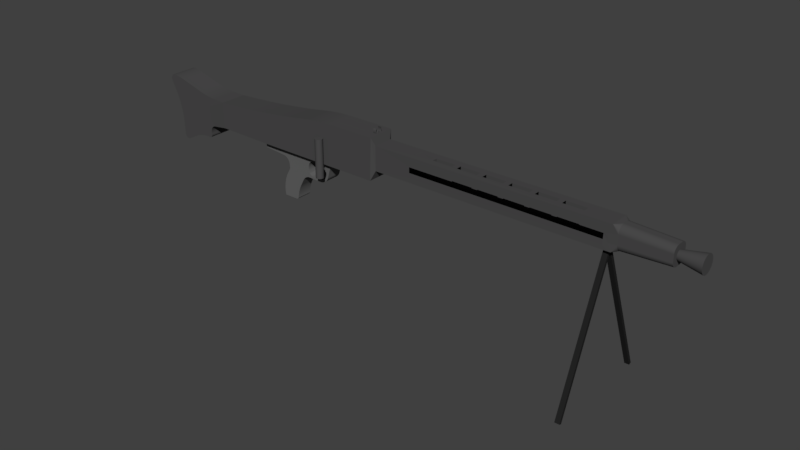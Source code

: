 # Source: Mg42.blend  (saved by Blender 2.79.0; exported with 4.5.12 LTS)
import bpy
from mathutils import Matrix  # noqa: F401  (used for matrix-valued properties, if any)

bpy.ops.wm.read_factory_settings(use_empty=True)
scene = bpy.context.scene
scene.name = 'Scene'

# ---- collections
col_collection_1 = bpy.data.collections.new('Collection 1'); scene.collection.children.link(col_collection_1)

# ---- materials (node trees are filled in below, after node groups)
mat_gunbody = bpy.data.materials.new('GunBody')
mat_gunbody.alpha_threshold = 0.0
mat_gunbody.use_transparent_shadow = False
mat_gunbody.diffuse_color = (0.071, 0.07, 0.071, 1.0)
mat_gunbody.roughness = 0.5
mat_black = bpy.data.materials.new('Black')
mat_black.alpha_threshold = 0.0
mat_black.use_transparent_shadow = False
mat_black.diffuse_color = (0.01811, 0.01811, 0.01811, 1.0)
mat_black.roughness = 0.5
mat_gungrip = bpy.data.materials.new('GunGrip')
mat_gungrip.alpha_threshold = 0.0
mat_gungrip.use_transparent_shadow = False
mat_gungrip.diffuse_color = (0.126, 0.126, 0.126, 1.0)
mat_gungrip.roughness = 0.5

# ---- material node trees

# ---- world
world_world = bpy.data.worlds.new('World'); scene.world = world_world
world_world.color = (0.05088, 0.05088, 0.05088)
world_world.use_sun_shadow = False
world_world.sun_shadow_jitter_overblur = 0.0
world_world.cycles.sampling_method = 'MANUAL'

# ---- meshes
me_cube_005 = bpy.data.meshes.new('Cube.005')
me_cube_005.from_pydata([(-1.0, -1.0, -1.0), (-1.0, -1.072, 0.5315), (-1.0, 1.0, -1.0), (-1.0, 1.072, 0.5315), (1.0, -1.0, -1.0), (1.0, -1.072, 0.5315), (1.0, 1.0, -1.0), (1.0, 1.072, 0.5315), (-1.0, 0.3249, 0.1634), (-1.0, 0.3246, -0.6421), (-1.0, 0.4656, 0.1225), (-1.0, 0.5904, 0.07799), (-1.0, 0.698, 0.03041), (-1.0, 0.7876, -0.01982), (-1.0, 0.8581, -0.07221), (-1.0, 0.909, -0.1263), (-1.0, 0.9397, -0.1814), (-1.0, 0.95, -0.2372), (-1.0, 0.9397, -0.2931), (-1.0, 0.9089, -0.3485), (-1.0, 0.858, -0.4029), (-1.0, 0.7874, -0.4558), (-1.0, 0.6978, -0.5066), (-1.0, 0.5901, -0.5549), (-1.0, 0.4653, -0.6002), (-1.0, 2.358, -0.6421), (-1.0, 2.434, 0.1634), (-1.0, 2.503, -0.6002), (-1.0, 2.632, -0.5549), (-1.0, 2.744, -0.5066), (-1.0, 2.839, -0.4558), (-1.0, 2.914, -0.4029), (-1.0, 2.97, -0.3485), (-1.0, 3.006, -0.2931), (-1.0, 3.022, -0.2372), (-1.0, 3.017, -0.1814), (-1.0, 2.991, -0.1263), (-1.0, 2.945, -0.07221), (-1.0, 2.88, -0.01982), (-1.0, 2.795, 0.03041), (-1.0, 2.692, 0.07799), (-1.0, 2.571, 0.1225), (1.0, 2.358, -0.6421), (1.0, 2.434, 0.1634), (1.0, 2.503, -0.6002), (1.0, 2.632, -0.5549), (1.0, 2.744, -0.5066), (1.0, 2.839, -0.4558), (1.0, 2.914, -0.4029), (1.0, 2.97, -0.3485), (1.0, 3.006, -0.2931), (1.0, 3.022, -0.2372), (1.0, 3.017, -0.1814), (1.0, 2.991, -0.1263), (1.0, 2.945, -0.07221), (1.0, 2.88, -0.01982), (1.0, 2.795, 0.03041), (1.0, 2.692, 0.07799), (1.0, 2.571, 0.1225), (1.0, 0.3246, -0.6421), (1.0, 0.3249, 0.1634), (1.0, 0.4653, -0.6002), (1.0, 0.5901, -0.5549), (1.0, 0.6978, -0.5066), (1.0, 0.7874, -0.4558), (1.0, 0.858, -0.4029), (1.0, 0.9089, -0.3485), (1.0, 0.9397, -0.2931), (1.0, 0.95, -0.2372), (1.0, 0.9397, -0.1814), (1.0, 0.909, -0.1263), (1.0, 0.8581, -0.07221), (1.0, 0.7876, -0.01982), (1.0, 0.698, 0.03041), (1.0, 0.5904, 0.07799), (1.0, 0.4656, 0.1225)], [], [(4, 59, 9, 0), (6, 42, 59, 4), (0, 9, 25, 2), (2, 6, 4, 0), (7, 3, 1, 5), (2, 25, 42, 6), (43, 7, 5, 60), (26, 3, 7, 43), (8, 1, 3, 26), (60, 8, 10, 75), (75, 10, 11, 74), (74, 11, 12, 73), (73, 12, 13, 72), (72, 13, 14, 71), (71, 14, 15, 70), (70, 15, 16, 69), (69, 16, 17, 68), (68, 17, 18, 67), (67, 18, 19, 66), (66, 19, 20, 65), (65, 20, 21, 64), (64, 21, 22, 63), (63, 22, 23, 62), (62, 23, 24, 61), (61, 24, 9, 59), (43, 60, 75, 58), (58, 75, 74, 57), (57, 74, 73, 56), (56, 73, 72, 55), (55, 72, 71, 54), (54, 71, 70, 53), (53, 70, 69, 52), (52, 69, 68, 51), (51, 68, 67, 50), (50, 67, 66, 49), (49, 66, 65, 48), (48, 65, 64, 47), (47, 64, 63, 46), (46, 63, 62, 45), (45, 62, 61, 44), (44, 61, 59, 42), (26, 43, 58, 41), (41, 58, 57, 40), (40, 57, 56, 39), (39, 56, 55, 38), (38, 55, 54, 37), (37, 54, 53, 36), (36, 53, 52, 35), (35, 52, 51, 34), (34, 51, 50, 33), (33, 50, 49, 32), (32, 49, 48, 31), (31, 48, 47, 30), (30, 47, 46, 29), (29, 46, 45, 28), (28, 45, 44, 27), (27, 44, 42, 25), (8, 26, 41, 10), (10, 41, 40, 11), (11, 40, 39, 12), (12, 39, 38, 13), (13, 38, 37, 14), (14, 37, 36, 15), (15, 36, 35, 16), (16, 35, 34, 17), (17, 34, 33, 18), (18, 33, 32, 19), (19, 32, 31, 20), (20, 31, 30, 21), (21, 30, 29, 22), (22, 29, 28, 23), (23, 28, 27, 24), (24, 27, 25, 9), (60, 5, 1, 8)])
me_cube_005.materials.append(mat_gunbody)
me_cube_005.use_remesh_preserve_volume = False
me_cube_005.use_remesh_preserve_attributes = False
me_cube_005.use_mirror_vertex_groups = False
me_cube_005.update()
me_cube_003 = bpy.data.meshes.new('Cube.003')
me_cube_003.from_pydata([(-1.0, -1.0, -1.0), (-1.0, -1.072, 0.5315), (-1.0, 1.0, -1.0), (-1.0, 1.072, 0.5315), (1.0, -1.0, -1.0), (1.0, -1.072, 0.5315), (1.0, 1.0, -1.0), (1.0, 1.072, 0.5315), (-1.0, 0.3249, 0.1634), (-1.0, 0.3246, -0.6421), (-1.0, 0.4656, 0.1225), (-1.0, 0.5904, 0.07799), (-1.0, 0.698, 0.03041), (-1.0, 0.7876, -0.01982), (-1.0, 0.8581, -0.07221), (-1.0, 0.909, -0.1263), (-1.0, 0.9397, -0.1814), (-1.0, 0.95, -0.2372), (-1.0, 0.9397, -0.2931), (-1.0, 0.9089, -0.3485), (-1.0, 0.858, -0.4029), (-1.0, 0.7874, -0.4558), (-1.0, 0.6978, -0.5066), (-1.0, 0.5901, -0.5549), (-1.0, 0.4653, -0.6002), (-1.0, 2.358, -0.6421), (-1.0, 2.434, 0.1634), (-1.0, 2.503, -0.6002), (-1.0, 2.632, -0.5549), (-1.0, 2.744, -0.5066), (-1.0, 2.839, -0.4558), (-1.0, 2.914, -0.4029), (-1.0, 2.97, -0.3485), (-1.0, 3.006, -0.2931), (-1.0, 3.022, -0.2372), (-1.0, 3.017, -0.1814), (-1.0, 2.991, -0.1263), (-1.0, 2.945, -0.07221), (-1.0, 2.88, -0.01982), (-1.0, 2.795, 0.03041), (-1.0, 2.692, 0.07799), (-1.0, 2.571, 0.1225), (1.0, 2.358, -0.6421), (1.0, 2.434, 0.1634), (1.0, 2.503, -0.6002), (1.0, 2.632, -0.5549), (1.0, 2.744, -0.5066), (1.0, 2.839, -0.4558), (1.0, 2.914, -0.4029), (1.0, 2.97, -0.3485), (1.0, 3.006, -0.2931), (1.0, 3.022, -0.2372), (1.0, 3.017, -0.1814), (1.0, 2.991, -0.1263), (1.0, 2.945, -0.07221), (1.0, 2.88, -0.01982), (1.0, 2.795, 0.03041), (1.0, 2.692, 0.07799), (1.0, 2.571, 0.1225), (1.0, 0.3246, -0.6421), (1.0, 0.3249, 0.1634), (1.0, 0.4653, -0.6002), (1.0, 0.5901, -0.5549), (1.0, 0.6978, -0.5066), (1.0, 0.7874, -0.4558), (1.0, 0.858, -0.4029), (1.0, 0.9089, -0.3485), (1.0, 0.9397, -0.2931), (1.0, 0.95, -0.2372), (1.0, 0.9397, -0.1814), (1.0, 0.909, -0.1263), (1.0, 0.8581, -0.07221), (1.0, 0.7876, -0.01982), (1.0, 0.698, 0.03041), (1.0, 0.5904, 0.07799), (1.0, 0.4656, 0.1225)], [], [(4, 59, 9, 0), (6, 42, 59, 4), (0, 9, 25, 2), (2, 6, 4, 0), (7, 3, 1, 5), (2, 25, 42, 6), (43, 7, 5, 60), (26, 3, 7, 43), (8, 1, 3, 26), (60, 8, 10, 75), (75, 10, 11, 74), (74, 11, 12, 73), (73, 12, 13, 72), (72, 13, 14, 71), (71, 14, 15, 70), (70, 15, 16, 69), (69, 16, 17, 68), (68, 17, 18, 67), (67, 18, 19, 66), (66, 19, 20, 65), (65, 20, 21, 64), (64, 21, 22, 63), (63, 22, 23, 62), (62, 23, 24, 61), (61, 24, 9, 59), (43, 60, 75, 58), (58, 75, 74, 57), (57, 74, 73, 56), (56, 73, 72, 55), (55, 72, 71, 54), (54, 71, 70, 53), (53, 70, 69, 52), (52, 69, 68, 51), (51, 68, 67, 50), (50, 67, 66, 49), (49, 66, 65, 48), (48, 65, 64, 47), (47, 64, 63, 46), (46, 63, 62, 45), (45, 62, 61, 44), (44, 61, 59, 42), (26, 43, 58, 41), (41, 58, 57, 40), (40, 57, 56, 39), (39, 56, 55, 38), (38, 55, 54, 37), (37, 54, 53, 36), (36, 53, 52, 35), (35, 52, 51, 34), (34, 51, 50, 33), (33, 50, 49, 32), (32, 49, 48, 31), (31, 48, 47, 30), (30, 47, 46, 29), (29, 46, 45, 28), (28, 45, 44, 27), (27, 44, 42, 25), (8, 26, 41, 10), (10, 41, 40, 11), (11, 40, 39, 12), (12, 39, 38, 13), (13, 38, 37, 14), (14, 37, 36, 15), (15, 36, 35, 16), (16, 35, 34, 17), (17, 34, 33, 18), (18, 33, 32, 19), (19, 32, 31, 20), (20, 31, 30, 21), (21, 30, 29, 22), (22, 29, 28, 23), (23, 28, 27, 24), (24, 27, 25, 9), (60, 5, 1, 8)])
me_cube_003.materials.append(mat_gunbody)
me_cube_003.use_remesh_preserve_volume = False
me_cube_003.use_remesh_preserve_attributes = False
me_cube_003.use_mirror_vertex_groups = False
me_cube_003.update()
me_cube = bpy.data.meshes.new('Cube')
me_cube.from_pydata([(-1.0, -1.0, -1.0), (-1.0, -0.07191, 1.0), (-1.0, 1.0, -1.0), (-1.0, 0.07191, 1.0), (1.0, -1.0, -1.0), (1.0, -0.07191, 1.0), (1.0, 1.0, -1.0), (1.0, 0.07191, 1.0)], [], [(0, 1, 3, 2), (2, 3, 7, 6), (6, 7, 5, 4), (4, 5, 1, 0), (2, 6, 4, 0), (7, 3, 1, 5)])
me_cube.materials.append(mat_gunbody)
me_cube.use_remesh_preserve_volume = False
me_cube.use_remesh_preserve_attributes = False
me_cube.use_mirror_vertex_groups = False
me_cube.update()
me_cylinder = bpy.data.meshes.new('Cylinder')
me_cylinder.from_pydata([(0.0, 1.0, -1.0), (0.0, 1.0, 1.0), (0.1183, 0.993, -1.0), (0.1183, 0.993, 1.0), (0.2349, 0.972, -1.0), (0.2349, 0.972, 1.0), (0.3482, 0.9374, -1.0), (0.3482, 0.9374, 1.0), (0.4566, 0.8897, -1.0), (0.4566, 0.8897, 1.0), (0.5586, 0.8294, -1.0), (0.5586, 0.8294, 1.0), (0.6528, 0.7575, -1.0), (0.6528, 0.7575, 1.0), (0.7378, 0.675, -1.0), (0.7378, 0.675, 1.0), (0.8125, 0.583, -1.0), (0.8125, 0.583, 1.0), (0.8757, 0.4828, -1.0), (0.8757, 0.4828, 1.0), (0.9267, 0.3758, -1.0), (0.9267, 0.3758, 1.0), (0.9646, 0.2636, -1.0), (0.9646, 0.2636, 1.0), (0.989, 0.1476, -1.0), (0.989, 0.1476, 1.0), (0.9996, 0.02963, -1.0), (0.9996, 0.02963, 1.0), (0.996, -0.0888, -1.0), (0.996, -0.0888, 1.0), (0.9786, -0.206, -1.0), (0.9786, -0.206, 1.0), (0.9473, -0.3203, -1.0), (0.9473, -0.3203, 1.0), (0.9028, -0.4301, -1.0), (0.9028, -0.4301, 1.0), (0.8456, -0.5338, -1.0), (0.8456, -0.5338, 1.0), (0.7765, -0.6301, -1.0), (0.7765, -0.6301, 1.0), (0.6966, -0.7175, -1.0), (0.6966, -0.7175, 1.0), (0.6068, -0.7949, -1.0), (0.6068, -0.7949, 1.0), (0.5085, -0.861, -1.0), (0.5085, -0.861, 1.0), (0.4031, -0.9151, -1.0), (0.4031, -0.9151, 1.0), (0.2921, -0.9564, -1.0), (0.2921, -0.9564, 1.0), (0.1769, -0.9842, -1.0), (0.1769, -0.9842, 1.0), (0.05924, -0.9982, -1.0), (0.05924, -0.9982, 1.0), (-0.05924, -0.9982, -1.0), (-0.05924, -0.9982, 1.0), (-0.1769, -0.9842, -1.0), (-0.1769, -0.9842, 1.0), (-0.2921, -0.9564, -1.0), (-0.2921, -0.9564, 1.0), (-0.4031, -0.9151, -1.0), (-0.4031, -0.9151, 1.0), (-0.5085, -0.861, -1.0), (-0.5085, -0.861, 1.0), (-0.6068, -0.7949, -1.0), (-0.6068, -0.7949, 1.0), (-0.6966, -0.7175, -1.0), (-0.6966, -0.7175, 1.0), (-0.7765, -0.6301, -1.0), (-0.7765, -0.6301, 1.0), (-0.8456, -0.5338, -1.0), (-0.8456, -0.5338, 1.0), (-0.9028, -0.4301, -1.0), (-0.9028, -0.4301, 1.0), (-0.9473, -0.3203, -1.0), (-0.9473, -0.3203, 1.0), (-0.9786, -0.206, -1.0), (-0.9786, -0.206, 1.0), (-0.9961, -0.08879, -1.0), (-0.9961, -0.08879, 1.0), (-0.9996, 0.02964, -1.0), (-0.9996, 0.02964, 1.0), (-0.989, 0.1476, -1.0), (-0.989, 0.1476, 1.0), (-0.9646, 0.2636, -1.0), (-0.9646, 0.2636, 1.0), (-0.9267, 0.3758, -1.0), (-0.9267, 0.3758, 1.0), (-0.8757, 0.4828, -1.0), (-0.8757, 0.4828, 1.0), (-0.8125, 0.583, -1.0), (-0.8125, 0.583, 1.0), (-0.7378, 0.675, -1.0), (-0.7378, 0.675, 1.0), (-0.6528, 0.7575, -1.0), (-0.6528, 0.7575, 1.0), (-0.5586, 0.8294, -1.0), (-0.5586, 0.8294, 1.0), (-0.4566, 0.8897, -1.0), (-0.4566, 0.8897, 1.0), (-0.3482, 0.9374, -1.0), (-0.3482, 0.9374, 1.0), (-0.2349, 0.972, -1.0), (-0.2349, 0.972, 1.0), (-0.1183, 0.993, -1.0), (-0.1183, 0.993, 1.0)], [], [(0, 1, 3, 2), (2, 3, 5, 4), (4, 5, 7, 6), (6, 7, 9, 8), (8, 9, 11, 10), (10, 11, 13, 12), (12, 13, 15, 14), (14, 15, 17, 16), (16, 17, 19, 18), (18, 19, 21, 20), (20, 21, 23, 22), (22, 23, 25, 24), (24, 25, 27, 26), (26, 27, 29, 28), (28, 29, 31, 30), (30, 31, 33, 32), (32, 33, 35, 34), (34, 35, 37, 36), (36, 37, 39, 38), (38, 39, 41, 40), (40, 41, 43, 42), (42, 43, 45, 44), (44, 45, 47, 46), (46, 47, 49, 48), (48, 49, 51, 50), (50, 51, 53, 52), (52, 53, 55, 54), (54, 55, 57, 56), (56, 57, 59, 58), (58, 59, 61, 60), (60, 61, 63, 62), (62, 63, 65, 64), (64, 65, 67, 66), (66, 67, 69, 68), (68, 69, 71, 70), (70, 71, 73, 72), (72, 73, 75, 74), (74, 75, 77, 76), (76, 77, 79, 78), (78, 79, 81, 80), (80, 81, 83, 82), (82, 83, 85, 84), (84, 85, 87, 86), (86, 87, 89, 88), (88, 89, 91, 90), (90, 91, 93, 92), (92, 93, 95, 94), (94, 95, 97, 96), (96, 97, 99, 98), (98, 99, 101, 100), (100, 101, 103, 102), (3, 1, 105, 103, 101, 99, 97, 95, 93, 91, 89, 87, 85, 83, 81, 79, 77, 75, 73, 71, 69, 67, 65, 63, 61, 59, 57, 55, 53, 51, 49, 47, 45, 43, 41, 39, 37, 35, 33, 31, 29, 27, 25, 23, 21, 19, 17, 15, 13, 11, 9, 7, 5), (102, 103, 105, 104), (104, 105, 1, 0), (0, 2, 4, 6, 8, 10, 12, 14, 16, 18, 20, 22, 24, 26, 28, 30, 32, 34, 36, 38, 40, 42, 44, 46, 48, 50, 52, 54, 56, 58, 60, 62, 64, 66, 68, 70, 72, 74, 76, 78, 80, 82, 84, 86, 88, 90, 92, 94, 96, 98, 100, 102, 104)])
me_cylinder.materials.append(mat_gunbody)
me_cylinder.use_remesh_preserve_volume = False
me_cylinder.use_remesh_preserve_attributes = False
me_cylinder.use_mirror_vertex_groups = False
me_cylinder.update()
me_cube_012 = bpy.data.meshes.new('Cube.012')
me_cube_012.from_pydata([(-1.0, -1.0, -1.0), (-1.0, -1.0, 1.0), (-1.0, 1.0, -1.0), (-1.0, 1.0, 1.0), (1.0, -1.0, -1.0), (1.0, -1.0, 1.0), (1.0, 1.0, -1.0), (1.0, 1.0, 1.0)], [], [(0, 1, 3, 2), (2, 3, 7, 6), (6, 7, 5, 4), (4, 5, 1, 0), (2, 6, 4, 0), (7, 3, 1, 5)])
me_cube_012.materials.append(mat_black)
me_cube_012.use_remesh_preserve_volume = False
me_cube_012.use_remesh_preserve_attributes = False
me_cube_012.use_mirror_vertex_groups = False
me_cube_012.update()
me_cube_011 = bpy.data.meshes.new('Cube.011')
me_cube_011.from_pydata([(-1.0, -1.0, -1.0), (-1.0, -1.0, 1.0), (-1.0, 1.0, -1.0), (-1.0, 1.0, 1.0), (1.0, -1.0, -1.0), (1.0, -1.0, 1.0), (1.0, 1.0, -1.0), (1.0, 1.0, 1.0)], [], [(0, 1, 3, 2), (2, 3, 7, 6), (6, 7, 5, 4), (4, 5, 1, 0), (2, 6, 4, 0), (7, 3, 1, 5)])
me_cube_011.materials.append(mat_black)
me_cube_011.use_remesh_preserve_volume = False
me_cube_011.use_remesh_preserve_attributes = False
me_cube_011.use_mirror_vertex_groups = False
me_cube_011.update()
me_cube_004 = bpy.data.meshes.new('Cube.004')
me_cube_004.from_pydata([(-1.444, -1.0, 3.825), (-1.444, 1.0, 3.825), (3.902, -1.0, 4.371), (3.902, 1.0, 4.371), (2.125, 1.124, 2.249), (2.437, 1.116, -0.1008), (0.4743, 1.198, 0.4047), (2.059, 1.13, 2.125), (2.003, 1.136, 1.993), (1.958, 1.141, 1.854), (1.922, 1.145, 1.709), (1.898, 1.148, 1.56), (1.885, 1.151, 1.409), (1.883, 1.152, 1.255), (1.892, 1.152, 1.1), (1.913, 1.152, 0.947), (1.944, 1.15, 0.7956), (1.986, 1.148, 0.6477), (2.039, 1.145, 0.5045), (2.101, 1.14, 0.3671), (2.173, 1.135, 0.2369), (2.253, 1.129, 0.1148), (2.341, 1.123, 0.001893), (2.437, -1.116, -0.1008), (2.125, -1.124, 2.249), (0.4743, -1.198, 0.4047), (2.341, -1.123, 0.001893), (2.253, -1.129, 0.1148), (2.173, -1.135, 0.2369), (2.101, -1.14, 0.3671), (2.039, -1.145, 0.5045), (1.986, -1.148, 0.6477), (1.944, -1.15, 0.7956), (1.913, -1.152, 0.947), (1.892, -1.152, 1.1), (1.883, -1.152, 1.255), (1.885, -1.151, 1.409), (1.898, -1.148, 1.56), (1.922, -1.145, 1.709), (1.958, -1.141, 1.854), (2.003, -1.136, 1.993), (2.059, -1.13, 2.125), (-0.0906, -1.17, 0.8775), (0.5187, -1.166, -0.01512), (0.4743, -1.198, 0.4047), (-0.03867, -1.175, 0.7728), (0.0259, -1.178, 0.6569), (0.1006, -1.18, 0.5343), (0.1826, -1.18, 0.4097), (0.2687, -1.179, 0.288), (0.3556, -1.176, 0.1738), (0.4401, -1.171, 0.07142), (0.5187, 1.166, -0.01512), (-0.0906, 1.17, 0.8775), (0.4743, 1.198, 0.4047), (0.4401, 1.171, 0.07142), (0.3556, 1.176, 0.1738), (0.2687, 1.179, 0.288), (0.1826, 1.18, 0.4097), (0.1006, 1.18, 0.5343), (0.0259, 1.178, 0.6569), (-0.03867, 1.175, 0.7728), (1.466, -1.072, -1.316), (3.491, -1.0, -1.943), (1.549, -1.065, -1.395), (1.641, -1.059, -1.471), (1.741, -1.052, -1.545), (1.85, -1.046, -1.614), (1.965, -1.04, -1.678), (2.086, -1.034, -1.737), (2.212, -1.029, -1.791), (2.341, -1.024, -1.839), (2.473, -1.019, -1.88), (2.607, -1.015, -1.914), (2.741, -1.011, -1.941), (2.875, -1.008, -1.96), (3.006, -1.005, -1.972), (3.134, -1.003, -1.976), (3.259, -1.001, -1.973), (3.378, -1.0, -1.962), (3.491, 1.0, -1.943), (1.466, 1.072, -1.316), (3.378, 1.0, -1.962), (3.259, 1.001, -1.973), (3.134, 1.003, -1.976), (3.006, 1.005, -1.972), (2.875, 1.008, -1.96), (2.741, 1.011, -1.941), (2.607, 1.015, -1.914), (2.473, 1.019, -1.88), (2.341, 1.024, -1.839), (2.212, 1.029, -1.791), (2.086, 1.034, -1.737), (1.965, 1.04, -1.678), (1.85, 1.046, -1.614), (1.741, 1.052, -1.545), (1.641, 1.059, -1.471), (1.549, 1.065, -1.395), (3.916, -1.0, -1.793), (3.997, -1.026, -1.268), (4.011, -1.0, -1.75), (4.086, -1.002, -1.696), (4.136, -1.004, -1.632), (4.16, -1.008, -1.562), (4.158, -1.012, -1.487), (4.129, -1.016, -1.411), (4.075, -1.021, -1.337), (3.997, 1.026, -1.268), (3.916, 1.0, -1.793), (4.075, 1.021, -1.337), (4.129, 1.016, -1.411), (4.158, 1.012, -1.487), (4.16, 1.008, -1.562), (4.136, 1.004, -1.632), (4.086, 1.002, -1.696), (4.011, 1.0, -1.75)], [], [(62, 43, 52, 81), (98, 100, 101, 102, 103, 104, 105, 106, 99, 23, 25, 44, 43, 62, 64, 65, 66, 67, 68, 69, 70, 71, 72, 73, 74, 75, 76, 77, 78, 79, 63), (80, 82, 83, 84, 85, 86, 87, 88, 89, 90, 91, 92, 93, 94, 95, 96, 97, 81, 52, 54, 6, 5, 107, 109, 110, 111, 112, 113, 114, 115, 108), (3, 1, 0, 2), (42, 0, 1, 53), (4, 3, 2, 24), (4, 7, 6), (7, 8, 6), (8, 9, 6), (9, 10, 6), (10, 11, 6), (11, 12, 6), (12, 13, 6), (13, 14, 6), (14, 15, 6), (15, 16, 6), (16, 17, 6), (17, 18, 6), (18, 19, 6), (19, 20, 6), (20, 21, 6), (21, 22, 6), (22, 5, 6), (23, 26, 25), (26, 27, 25), (27, 28, 25), (28, 29, 25), (29, 30, 25), (30, 31, 25), (31, 32, 25), (32, 33, 25), (33, 34, 25), (34, 35, 25), (35, 36, 25), (36, 37, 25), (37, 38, 25), (38, 39, 25), (39, 40, 25), (40, 41, 25), (41, 24, 25), (4, 24, 41, 7), (7, 41, 40, 8), (8, 40, 39, 9), (9, 39, 38, 10), (10, 38, 37, 11), (11, 37, 36, 12), (12, 36, 35, 13), (13, 35, 34, 14), (14, 34, 33, 15), (15, 33, 32, 16), (16, 32, 31, 17), (17, 31, 30, 18), (18, 30, 29, 19), (19, 29, 28, 20), (20, 28, 27, 21), (21, 27, 26, 22), (22, 26, 23, 5), (54, 53, 1, 3, 4, 6), (42, 45, 44), (45, 46, 44), (46, 47, 44), (47, 48, 44), (48, 49, 44), (49, 50, 44), (50, 51, 44), (51, 43, 44), (52, 55, 54), (55, 56, 54), (56, 57, 54), (57, 58, 54), (58, 59, 54), (59, 60, 54), (60, 61, 54), (61, 53, 54), (42, 53, 61, 45), (45, 61, 60, 46), (46, 60, 59, 47), (47, 59, 58, 48), (48, 58, 57, 49), (49, 57, 56, 50), (50, 56, 55, 51), (51, 55, 52, 43), (25, 24, 2, 0, 42, 44), (80, 63, 79, 82), (82, 79, 78, 83), (83, 78, 77, 84), (84, 77, 76, 85), (85, 76, 75, 86), (86, 75, 74, 87), (87, 74, 73, 88), (88, 73, 72, 89), (89, 72, 71, 90), (90, 71, 70, 91), (91, 70, 69, 92), (92, 69, 68, 93), (93, 68, 67, 94), (94, 67, 66, 95), (95, 66, 65, 96), (96, 65, 64, 97), (97, 64, 62, 81), (107, 5, 23, 99), (98, 108, 115, 100), (100, 115, 114, 101), (101, 114, 113, 102), (102, 113, 112, 103), (103, 112, 111, 104), (104, 111, 110, 105), (105, 110, 109, 106), (106, 109, 107, 99), (80, 108, 98, 63)])
me_cube_004.materials.append(mat_gunbody)
me_cube_004.use_remesh_preserve_volume = False
me_cube_004.use_remesh_preserve_attributes = False
me_cube_004.use_mirror_vertex_groups = False
me_cube_004.update()
me_cube_002 = bpy.data.meshes.new('Cube.002')
me_cube_002.from_pydata([(-1.111, -1.0, -2.146), (-2.603, -1.0, 1.035), (-1.111, 1.0, -2.146), (-2.603, 1.0, 1.035), (1.158, -1.0, 1.035), (1.158, 1.0, 1.035), (-2.532, -1.0, 0.5217), (-2.532, 1.0, 0.5217), (2.64, 1.0, 1.019), (2.64, -1.0, 1.019), (-0.673, 1.0, -0.2854), (-0.673, -1.0, -0.2854), (-0.717, 1.0, -0.3889), (-0.717, -1.0, -0.3889), (2.631, 1.0, 0.9581), (2.539, 1.0, 0.5902), (2.414, 1.0, 0.7472), (2.624, 1.0, 0.9178), (2.616, 1.0, 0.8722), (2.605, 1.0, 0.8231), (2.593, 1.0, 0.7722), (2.579, 1.0, 0.7216), (2.566, 1.0, 0.6731), (2.552, 1.0, 0.6288), (2.539, -1.0, 0.5902), (2.631, -1.0, 0.9581), (2.414, -1.0, 0.7472), (2.552, -1.0, 0.6288), (2.566, -1.0, 0.6731), (2.579, -1.0, 0.7216), (2.593, -1.0, 0.7722), (2.605, -1.0, 0.8231), (2.616, -1.0, 0.8722), (2.624, -1.0, 0.9178), (2.361, 1.0, -0.06373), (1.788, 1.0, -0.4752), (1.788, 1.0, -0.4491), (2.329, 1.0, -0.1337), (2.286, 1.0, -0.2018), (2.231, 1.0, -0.2661), (2.168, 1.0, -0.3244), (2.097, 1.0, -0.3751), (2.021, 1.0, -0.4167), (1.943, 1.0, -0.4478), (1.865, 1.0, -0.4675), (1.788, -1.0, -0.4752), (2.361, -1.0, -0.06373), (1.788, -1.0, -0.4491), (1.865, -1.0, -0.4675), (1.943, -1.0, -0.4478), (2.021, -1.0, -0.4167), (2.097, -1.0, -0.3751), (2.168, -1.0, -0.3244), (2.231, -1.0, -0.2661), (2.286, -1.0, -0.2018), (2.329, -1.0, -0.1337), (-0.6986, 1.0, -0.0224), (-1.138, 1.0, 0.4098), (-0.3384, 1.0, 0.4245), (-0.7139, 1.0, 0.05627), (-0.7441, 1.0, 0.1331), (-0.7878, 1.0, 0.2053), (-0.8436, 1.0, 0.2699), (-0.9091, 1.0, 0.3245), (-0.982, 1.0, 0.3671), (-1.059, 1.0, 0.3959), (-1.138, -1.0, 0.4098), (-0.6986, -1.0, -0.0224), (-0.3384, -1.0, 0.4245), (-1.059, -1.0, 0.3959), (-0.982, -1.0, 0.3671), (-0.9091, -1.0, 0.3245), (-0.8436, -1.0, 0.2699), (-0.7878, -1.0, 0.2053), (-0.7441, -1.0, 0.1331), (-0.7139, -1.0, 0.05627), (-1.137, 1.0, -1.976), (-0.9197, 1.0, -0.757), (-0.591, 1.0, -1.441), (-1.145, 1.0, -1.914), (-1.15, 1.0, -1.847), (-1.152, 1.0, -1.777), (-1.151, 1.0, -1.704), (-1.148, 1.0, -1.628), (-1.141, 1.0, -1.55), (-1.132, 1.0, -1.471), (-1.121, 1.0, -1.391), (-1.107, 1.0, -1.311), (-1.09, 1.0, -1.233), (-1.071, 1.0, -1.155), (-1.05, 1.0, -1.08), (-1.027, 1.0, -1.008), (-1.002, 1.0, -0.9384), (-0.976, 1.0, -0.8733), (-0.9484, 1.0, -0.8126), (-0.9197, -1.0, -0.757), (-1.137, -1.0, -1.976), (-0.591, -1.0, -1.441), (-0.9484, -1.0, -0.8126), (-0.976, -1.0, -0.8733), (-1.002, -1.0, -0.9384), (-1.027, -1.0, -1.008), (-1.05, -1.0, -1.08), (-1.071, -1.0, -1.155), (-1.09, -1.0, -1.233), (-1.107, -1.0, -1.311), (-1.121, -1.0, -1.391), (-1.132, -1.0, -1.471), (-1.141, -1.0, -1.55), (-1.148, -1.0, -1.628), (-1.151, -1.0, -1.704), (-1.152, -1.0, -1.777), (-1.15, -1.0, -1.847), (-1.145, -1.0, -1.914), (0.1704, 1.0, -1.169), (-0.06875, 1.0, -1.958), (-0.4484, 1.0, -1.466), (0.1242, 1.0, -1.262), (0.07854, 1.0, -1.371), (0.03568, 1.0, -1.491), (-0.002193, 1.0, -1.615), (-0.03319, 1.0, -1.739), (-0.05575, 1.0, -1.855), (-0.06875, -1.0, -1.958), (0.1704, -1.0, -1.169), (-0.4484, -1.0, -1.466), (-0.05575, -1.0, -1.855), (-0.03319, -1.0, -1.739), (-0.002193, -1.0, -1.615), (0.03568, -1.0, -1.491), (0.07854, -1.0, -1.371), (0.1242, -1.0, -1.262), (-0.2217, -1.0, -2.146), (-0.07313, -1.0, -2.009), (-0.1947, -1.0, -2.143), (-0.1684, -1.0, -2.136), (-0.1436, -1.0, -2.123), (-0.1214, -1.0, -2.106), (-0.1026, -1.0, -2.085), (-0.08798, -1.0, -2.062), (-0.07802, -1.0, -2.036), (-0.07313, 1.0, -2.009), (-0.2217, 1.0, -2.146), (-0.07802, 1.0, -2.036), (-0.08798, 1.0, -2.062), (-0.1026, 1.0, -2.085), (-0.1214, 1.0, -2.106), (-0.1436, 1.0, -2.123), (-0.1684, 1.0, -2.136), (-0.1947, 1.0, -2.143), (0.8947, 1.0, -0.4437), (0.4239, 1.0, -0.7103), (0.2601, 1.0, -0.4218), (0.8647, 1.0, -0.4438), (0.8338, 1.0, -0.4463), (0.802, 1.0, -0.4512), (0.7697, 1.0, -0.4584), (0.7372, 1.0, -0.4678), (0.7047, 1.0, -0.4794), (0.6725, 1.0, -0.493), (0.6409, 1.0, -0.5086), (0.6101, 1.0, -0.526), (0.5805, 1.0, -0.5451), (0.5522, 1.0, -0.5657), (0.5256, 1.0, -0.5876), (0.5008, 1.0, -0.6107), (0.478, 1.0, -0.6347), (0.4575, 1.0, -0.6594), (0.4394, 1.0, -0.6847), (0.4239, -1.0, -0.7103), (0.8947, -1.0, -0.4437), (0.2601, -1.0, -0.4218), (0.4394, -1.0, -0.6847), (0.4575, -1.0, -0.6594), (0.478, -1.0, -0.6347), (0.5008, -1.0, -0.6107), (0.5256, -1.0, -0.5876), (0.5522, -1.0, -0.5657), (0.5805, -1.0, -0.5451), (0.6101, -1.0, -0.526), (0.6409, -1.0, -0.5086), (0.6725, -1.0, -0.493), (0.7047, -1.0, -0.4794), (0.7372, -1.0, -0.4678), (0.7697, -1.0, -0.4584), (0.802, -1.0, -0.4512), (0.8338, -1.0, -0.4463), (0.8647, -1.0, -0.4438), (0.9919, 1.0, 0.5262), (0.9919, -1.0, 0.5262), (2.039, 1.0, 0.5489), (2.039, -1.0, 0.5489), (0.9101, -1.0, -0.1271), (0.9101, 1.0, -0.1271), (1.172, 1.0, 0.5955), (1.172, -1.0, 0.5955), (2.073, 1.0, 0.5274), (2.073, -1.0, 0.5274), (2.13, 1.0, -0.1877), (2.13, -1.0, -0.1877), (0.9636, 1.0, 0.5012), (0.9636, -1.0, 0.5012), (2.151, 1.0, -0.1595), (2.151, -1.0, -0.1595), (1.024, 1.0, 0.5483), (1.024, -1.0, 0.5483), (1.024, -1.0, -0.2623), (1.024, 1.0, -0.2623), (1.097, 1.0, 0.581), (1.097, -1.0, 0.581), (1.059, 1.0, 0.5667), (1.059, -1.0, 0.5667), (0.94, 1.0, 0.4741), (0.94, -1.0, 0.4741), (0.922, 1.0, 0.4455), (0.922, -1.0, 0.4455), (1.925, 1.0, 0.5899), (1.925, -1.0, 0.5899), (0.94, -1.0, -0.1852), (0.94, 1.0, -0.1852), (0.9916, -1.0, -0.2391), (0.9916, 1.0, -0.2391), (0.922, -1.0, -0.1562), (0.922, 1.0, -0.1562), (0.9634, -1.0, -0.2131), (0.9634, 1.0, -0.2131), (2.002, 1.0, 0.5667), (2.002, -1.0, 0.5667), (1.963, 1.0, 0.5806), (1.963, -1.0, 0.5806), (1.887, 1.0, 0.5944), (1.887, -1.0, 0.5944), (2.166, 1.0, -0.1311), (2.166, -1.0, -0.1311), (1.059, -1.0, -0.2821), (1.059, 1.0, -0.2821), (1.135, 1.0, 0.5907), (1.135, -1.0, 0.5907), (1.392, -1.0, -0.336), (1.392, 1.0, -0.336), (1.505, 1.0, 0.6086), (1.505, -1.0, 0.6086), (1.562, 1.0, 0.6084), (1.562, -1.0, 0.6084), (1.447, -1.0, -0.338), (1.447, 1.0, -0.338), (2.226, 1.0, 0.2708), (2.226, -1.0, 0.2708), (2.242, 1.0, 0.1447), (2.242, -1.0, 0.1447), (2.24, 1.0, 0.1004), (2.24, -1.0, 0.1004), (1.669, 1.0, 0.6061), (1.669, -1.0, 0.6061), (1.714, 1.0, 0.604), (1.714, -1.0, 0.604), (1.669, 1.0, -0.3344), (1.669, -1.0, -0.3344), (1.618, 1.0, 0.6076), (1.618, -1.0, 0.6076), (1.713, 1.0, -0.3309), (1.713, -1.0, -0.3309), (1.447, 1.0, 0.6081), (1.447, -1.0, 0.6081), (0.8776, 1.0, -0.01971), (0.8776, -1.0, -0.01971), (1.295, 1.0, 0.603), (1.295, -1.0, 0.603), (1.391, 1.0, 0.607), (1.391, -1.0, 0.607), (1.34, 1.0, 0.6053), (1.34, -1.0, 0.6053), (1.296, -1.0, -0.329), (1.296, 1.0, -0.329), (1.341, -1.0, -0.333), (1.341, 1.0, -0.333), (1.562, 1.0, -0.3385), (1.562, -1.0, -0.3385), (1.505, -1.0, -0.3388), (1.505, 1.0, -0.3388), (1.618, 1.0, -0.337), (1.618, -1.0, -0.337), (0.8584, 1.0, 0.09935), (0.8584, -1.0, 0.09935), (0.8689, 1.0, 0.01553), (0.8689, -1.0, 0.01553), (0.857, 1.0, 0.1447), (0.857, -1.0, 0.1447), (0.8624, 1.0, 0.05573), (0.8624, -1.0, 0.05573), (2.074, 1.0, -0.24), (2.074, -1.0, -0.24), (2.104, 1.0, -0.2149), (2.104, -1.0, -0.2149), (1.926, 1.0, -0.3077), (1.926, -1.0, -0.3077), (2.166, 1.0, 0.4205), (2.166, -1.0, 0.4205), (2.214, 1.0, 0.3052), (2.214, -1.0, 0.3052), (0.8776, 1.0, 0.3091), (0.8776, -1.0, 0.3091), (0.9101, 1.0, 0.4165), (0.9101, -1.0, 0.4165), (2.002, 1.0, -0.2817), (2.002, -1.0, -0.2817), (1.964, 1.0, -0.2969), (1.964, -1.0, -0.2969), (2.039, 1.0, -0.2626), (2.039, -1.0, -0.2626), (1.888, 1.0, -0.3137), (1.888, -1.0, -0.3137), (2.214, 1.0, -0.01574), (2.214, -1.0, -0.01574), (1.096, -1.0, -0.2979), (1.096, 1.0, -0.2979), (1.171, -1.0, -0.3156), (1.171, 1.0, -0.3156), (1.133, -1.0, -0.3092), (1.133, 1.0, -0.3092), (0.8584, 1.0, 0.1901), (0.8584, -1.0, 0.1901), (0.8689, 1.0, 0.2739), (0.8689, -1.0, 0.2739), (0.8624, 1.0, 0.2337), (0.8624, -1.0, 0.2337), (2.13, 1.0, 0.4766), (2.13, -1.0, 0.4766), (2.151, 1.0, 0.4488), (2.151, -1.0, 0.4488), (2.104, 1.0, 0.5031), (2.104, -1.0, 0.5031), (2.24, 1.0, 0.189), (2.24, -1.0, 0.189), (2.235, 1.0, 0.05788), (2.235, -1.0, 0.05788), (2.226, 1.0, 0.01865), (2.226, -1.0, 0.01865), (2.235, 1.0, 0.2316), (2.235, -1.0, 0.2316)], [], [(6, 1, 3, 7), (7, 3, 5, 8), (8, 5, 4, 9), (9, 4, 1, 6), (132, 134, 135, 136, 137, 138, 139, 140, 133, 123, 125, 97, 96, 0), (5, 3, 1, 4), (47, 46, 249, 251, 335, 337, 313, 233, 203, 199, 293, 291, 309, 305, 307, 295, 311, 261, 257, 281, 277, 278, 244, 238, 274, 272, 316, 318, 314, 234, 206, 220, 224, 218, 222, 192, 265, 285, 289, 283, 287, 68, 67, 11), (11, 67, 56, 10), (10, 56, 58, 286, 282, 288, 284, 264, 193, 223, 219, 225, 221, 207, 235, 315, 319, 317, 273, 275, 239, 245, 279, 276, 280, 256, 260, 310, 294, 306, 304, 308, 290, 292, 198, 202, 232, 312, 336, 334, 250, 248, 34, 36), (14, 8, 9, 25), (114, 151, 169, 124), (26, 25, 9, 6, 66, 68), (34, 15, 24, 46), (13, 11, 10, 12), (150, 35, 45, 170), (2, 76, 78, 116, 115, 141, 143, 144, 145, 146, 147, 148, 149, 142), (171, 170, 45, 47, 11, 13), (12, 10, 36, 35, 150, 152), (95, 13, 12, 77), (14, 17, 16), (17, 18, 16), (18, 19, 16), (19, 20, 16), (20, 21, 16), (21, 22, 16), (22, 23, 16), (23, 15, 16), (24, 27, 26), (27, 28, 26), (28, 29, 26), (29, 30, 26), (30, 31, 26), (31, 32, 26), (32, 33, 26), (33, 25, 26), (14, 25, 33, 17), (17, 33, 32, 18), (18, 32, 31, 19), (19, 31, 30, 20), (20, 30, 29, 21), (21, 29, 28, 22), (22, 28, 27, 23), (23, 27, 24, 15), (66, 6, 7, 57), (34, 37, 36), (37, 38, 36), (38, 39, 36), (39, 40, 36), (40, 41, 36), (41, 42, 36), (42, 43, 36), (43, 44, 36), (44, 35, 36), (45, 48, 47), (48, 49, 47), (49, 50, 47), (50, 51, 47), (51, 52, 47), (52, 53, 47), (53, 54, 47), (54, 55, 47), (55, 46, 47), (34, 46, 55, 37), (37, 55, 54, 38), (38, 54, 53, 39), (39, 53, 52, 40), (40, 52, 51, 41), (41, 51, 50, 42), (42, 50, 49, 43), (43, 49, 48, 44), (44, 48, 45, 35), (125, 124, 169, 171, 13, 95, 97), (56, 59, 58), (59, 60, 58), (60, 61, 58), (61, 62, 58), (62, 63, 58), (63, 64, 58), (64, 65, 58), (65, 57, 58), (66, 69, 68), (69, 70, 68), (70, 71, 68), (71, 72, 68), (72, 73, 68), (73, 74, 68), (74, 75, 68), (75, 67, 68), (66, 57, 65, 69), (69, 65, 64, 70), (70, 64, 63, 71), (71, 63, 62, 72), (72, 62, 61, 73), (73, 61, 60, 74), (74, 60, 59, 75), (75, 59, 56, 67), (58, 57, 7, 8, 14, 16), (76, 79, 78), (79, 80, 78), (80, 81, 78), (81, 82, 78), (82, 83, 78), (83, 84, 78), (84, 85, 78), (85, 86, 78), (86, 87, 78), (87, 88, 78), (88, 89, 78), (89, 90, 78), (90, 91, 78), (91, 92, 78), (92, 93, 78), (93, 94, 78), (94, 77, 78), (95, 98, 97), (98, 99, 97), (99, 100, 97), (100, 101, 97), (101, 102, 97), (102, 103, 97), (103, 104, 97), (104, 105, 97), (105, 106, 97), (106, 107, 97), (107, 108, 97), (108, 109, 97), (109, 110, 97), (110, 111, 97), (111, 112, 97), (112, 113, 97), (113, 96, 97), (95, 77, 94, 98), (98, 94, 93, 99), (99, 93, 92, 100), (100, 92, 91, 101), (101, 91, 90, 102), (102, 90, 89, 103), (103, 89, 88, 104), (104, 88, 87, 105), (105, 87, 86, 106), (106, 86, 85, 107), (107, 85, 84, 108), (108, 84, 83, 109), (109, 83, 82, 110), (110, 82, 81, 111), (111, 81, 80, 112), (112, 80, 79, 113), (113, 79, 76, 96), (0, 96, 76, 2), (114, 117, 116), (117, 118, 116), (118, 119, 116), (119, 120, 116), (120, 121, 116), (121, 122, 116), (122, 115, 116), (123, 126, 125), (126, 127, 125), (127, 128, 125), (128, 129, 125), (129, 130, 125), (130, 131, 125), (131, 124, 125), (114, 124, 131, 117), (117, 131, 130, 118), (118, 130, 129, 119), (119, 129, 128, 120), (120, 128, 127, 121), (121, 127, 126, 122), (122, 126, 123, 115), (2, 142, 132, 0), (132, 142, 149, 134), (134, 149, 148, 135), (135, 148, 147, 136), (136, 147, 146, 137), (137, 146, 145, 138), (138, 145, 144, 139), (139, 144, 143, 140), (140, 143, 141, 133), (141, 115, 123, 133), (150, 153, 152), (153, 154, 152), (154, 155, 152), (155, 156, 152), (156, 157, 152), (157, 158, 152), (158, 159, 152), (159, 160, 152), (160, 161, 152), (161, 162, 152), (162, 163, 152), (163, 164, 152), (164, 165, 152), (165, 166, 152), (166, 167, 152), (167, 168, 152), (168, 151, 152), (169, 172, 171), (172, 173, 171), (173, 174, 171), (174, 175, 171), (175, 176, 171), (176, 177, 171), (177, 178, 171), (178, 179, 171), (179, 180, 171), (180, 181, 171), (181, 182, 171), (182, 183, 171), (183, 184, 171), (184, 185, 171), (185, 186, 171), (186, 187, 171), (187, 170, 171), (150, 170, 187, 153), (153, 187, 186, 154), (154, 186, 185, 155), (155, 185, 184, 156), (156, 184, 183, 157), (157, 183, 182, 158), (158, 182, 181, 159), (159, 181, 180, 160), (160, 180, 179, 161), (161, 179, 178, 162), (162, 178, 177, 163), (163, 177, 176, 164), (164, 176, 175, 165), (165, 175, 174, 166), (166, 174, 173, 167), (167, 173, 172, 168), (168, 172, 169, 151), (78, 77, 12, 152, 151, 114, 116), (68, 287, 321, 325, 323, 301, 303, 215, 213, 201, 189, 205, 211, 209, 237, 195, 267, 271, 269, 263, 241, 243, 259, 253, 255, 231, 217, 229, 227, 191, 197, 331, 327, 329, 297, 299, 247, 339, 333, 249, 46, 24, 26), (202, 203, 233, 232), (282, 283, 289, 288), (281, 280, 276, 277), (34, 248, 332, 338, 246, 298, 296, 328, 326, 330, 196, 190, 226, 228, 216, 230, 254, 252, 258, 242, 240, 262, 268, 270, 266, 194, 236, 208, 210, 204, 188, 200, 212, 214, 302, 300, 322, 324, 320, 286, 58, 16, 15), (300, 301, 323, 322), (290, 291, 293, 292), (310, 311, 295, 294), (188, 189, 201, 200), (333, 332, 248, 249), (316, 317, 319, 318), (302, 303, 301, 300), (204, 205, 189, 188), (244, 245, 239, 238), (243, 242, 258, 259), (271, 270, 268, 269), (197, 196, 330, 331), (249, 248, 250, 251), (222, 223, 193, 192), (337, 336, 312, 313), (313, 312, 232, 233), (253, 252, 254, 255), (200, 201, 213, 212), (255, 254, 230, 231), (272, 273, 317, 316), (234, 235, 207, 206), (314, 315, 235, 234), (339, 338, 332, 333), (318, 319, 315, 314), (306, 307, 305, 304), (261, 260, 256, 257), (327, 326, 328, 329), (263, 262, 240, 241), (191, 190, 196, 197), (224, 225, 219, 218), (288, 289, 285, 284), (241, 240, 242, 243), (274, 275, 273, 272), (299, 298, 246, 247), (231, 230, 216, 217), (320, 321, 287, 286), (329, 328, 296, 297), (220, 221, 225, 224), (259, 258, 252, 253), (324, 325, 321, 320), (229, 228, 226, 227), (297, 296, 298, 299), (269, 268, 262, 263), (247, 246, 338, 339), (308, 309, 291, 290), (208, 209, 211, 210), (227, 226, 190, 191), (238, 239, 275, 274), (286, 287, 283, 282), (218, 219, 223, 222), (264, 265, 192, 193), (257, 256, 280, 281), (284, 285, 265, 264), (251, 250, 334, 335), (304, 305, 309, 308), (236, 237, 209, 208), (210, 211, 205, 204), (311, 310, 260, 261), (214, 215, 303, 302), (294, 295, 307, 306), (277, 276, 279, 278), (267, 266, 270, 271), (195, 194, 266, 267), (278, 279, 245, 244), (292, 293, 199, 198), (206, 207, 221, 220), (198, 199, 203, 202), (194, 195, 237, 236), (322, 323, 325, 324), (335, 334, 336, 337), (212, 213, 215, 214), (331, 330, 326, 327), (217, 216, 228, 229)])
me_cube_002.materials.append(mat_gungrip)
me_cube_002.use_remesh_preserve_volume = False
me_cube_002.use_remesh_preserve_attributes = False
me_cube_002.use_mirror_vertex_groups = False
me_cube_002.update()
me_cone = bpy.data.meshes.new('Cone')
me_cone.from_pydata([(0.04076, 0.5261, -1.351), (0.08792, 0.524, -1.351), (0.1347, 0.5177, -1.351), (0.1807, 0.5072, -1.351), (0.2256, 0.4926, -1.351), (0.269, 0.474, -1.351), (0.3106, 0.4516, -1.351), (0.35, 0.4256, -1.351), (0.3869, 0.3962, -1.351), (0.421, 0.3636, -1.351), (0.4521, 0.328, -1.351), (0.4798, 0.2898, -1.351), (0.5041, 0.2493, -1.351), (0.5245, 0.2068, -1.351), (0.5411, 0.1626, -1.351), (0.5537, 0.1171, -1.351), (0.5621, 0.07062, -1.351), (0.5663, 0.0236, -1.351), (0.5663, -0.0236, -1.351), (0.5621, -0.07062, -1.351), (0.5537, -0.1171, -1.351), (0.5411, -0.1626, -1.351), (0.5245, -0.2068, -1.351), (0.5041, -0.2493, -1.351), (0.4798, -0.2898, -1.351), (0.4521, -0.328, -1.351), (0.421, -0.3636, -1.351), (0.3869, -0.3962, -1.351), (0.35, -0.4256, -1.351), (0.3106, -0.4516, -1.351), (0.269, -0.474, -1.351), (0.2256, -0.4926, -1.351), (0.1807, -0.5072, -1.351), (0.1347, -0.5177, -1.351), (0.08792, -0.524, -1.351), (0.04076, -0.5261, -1.351), (-0.006397, -0.524, -1.351), (-0.05318, -0.5177, -1.351), (0.04076, 1.19e-07, 1.483), (-0.0992, -0.5072, -1.351), (-0.1441, -0.4926, -1.351), (-0.1875, -0.474, -1.351), (-0.2291, -0.4516, -1.351), (-0.2685, -0.4256, -1.351), (-0.3054, -0.3962, -1.351), (-0.3395, -0.3636, -1.351), (-0.3706, -0.328, -1.351), (-0.3983, -0.2898, -1.351), (-0.4225, -0.2493, -1.351), (-0.443, -0.2068, -1.351), (-0.4596, -0.1626, -1.351), (-0.4722, -0.1171, -1.351), (-0.4806, -0.07062, -1.351), (-0.4848, -0.0236, -1.351), (-0.4848, 0.0236, -1.351), (-0.4806, 0.07062, -1.351), (-0.4722, 0.1171, -1.351), (-0.4596, 0.1626, -1.351), (-0.443, 0.2068, -1.351), (-0.4225, 0.2493, -1.351), (-0.3983, 0.2898, -1.351), (-0.3706, 0.328, -1.351), (-0.3395, 0.3636, -1.351), (-0.3054, 0.3962, -1.351), (-0.2685, 0.4256, -1.351), (-0.2291, 0.4516, -1.351), (-0.1875, 0.474, -1.351), (-0.1441, 0.4926, -1.351), (-0.0992, 0.5072, -1.351), (-0.05318, 0.5177, -1.351), (-0.006396, 0.524, -1.351)], [], [(0, 38, 1), (1, 38, 2), (2, 38, 3), (3, 38, 4), (4, 38, 5), (5, 38, 6), (6, 38, 7), (7, 38, 8), (8, 38, 9), (9, 38, 10), (10, 38, 11), (11, 38, 12), (12, 38, 13), (13, 38, 14), (14, 38, 15), (15, 38, 16), (16, 38, 17), (17, 38, 18), (18, 38, 19), (19, 38, 20), (20, 38, 21), (21, 38, 22), (22, 38, 23), (23, 38, 24), (24, 38, 25), (25, 38, 26), (26, 38, 27), (27, 38, 28), (28, 38, 29), (29, 38, 30), (30, 38, 31), (31, 38, 32), (32, 38, 33), (33, 38, 34), (34, 38, 35), (35, 38, 36), (36, 38, 37), (37, 38, 39), (39, 38, 40), (40, 38, 41), (41, 38, 42), (42, 38, 43), (43, 38, 44), (44, 38, 45), (45, 38, 46), (46, 38, 47), (47, 38, 48), (48, 38, 49), (49, 38, 50), (50, 38, 51), (51, 38, 52), (52, 38, 53), (53, 38, 54), (54, 38, 55), (55, 38, 56), (56, 38, 57), (57, 38, 58), (58, 38, 59), (59, 38, 60), (60, 38, 61), (61, 38, 62), (62, 38, 63), (63, 38, 64), (64, 38, 65), (65, 38, 66), (66, 38, 67), (67, 38, 68), (68, 38, 69), (69, 38, 70), (70, 38, 0), (0, 1, 2, 3, 4, 5, 6, 7, 8, 9, 10, 11, 12, 13, 14, 15, 16, 17, 18, 19, 20, 21, 22, 23, 24, 25, 26, 27, 28, 29, 30, 31, 32, 33, 34, 35, 36, 37, 39, 40, 41, 42, 43, 44, 45, 46, 47, 48, 49, 50, 51, 52, 53, 54, 55, 56, 57, 58, 59, 60, 61, 62, 63, 64, 65, 66, 67, 68, 69, 70)])
me_cone.materials.append(mat_gunbody)
me_cone.use_remesh_preserve_volume = False
me_cone.use_remesh_preserve_attributes = False
me_cone.use_mirror_vertex_groups = False
me_cone.update()
me_cube_001 = bpy.data.meshes.new('Cube.001')
me_cube_001.from_pydata([(4.87, 0.03735, 0.1505), (4.87, -0.04979, 0.1505), (5.207, -0.04979, 0.1505), (4.871, 0.01725, 0.1495), (5.208, 0.01725, 0.1495), (5.208, 0.01725, 0.2366), (6.939, -0.1845, 0.2412), (6.512, -0.1845, 0.2412), (6.079, -0.1845, 0.2412), (5.64, -0.1845, 0.2412), (7.025, 0.03923, 0.2148), (7.366, 0.03923, 0.2148), (6.598, 0.03923, 0.2148), (6.939, 0.03923, 0.2148), (6.171, 0.03923, 0.2148), (6.512, 0.03923, 0.2148), (5.738, 0.03923, 0.2148), (6.079, 0.03923, 0.2148), (5.299, 0.03923, 0.2148), (5.64, 0.03923, 0.2148), (4.593, 0.07307, 0.2074), (4.54, 0.07307, 0.2074), (0.654, -0.2255, 0.2895), (0.654, 0.2255, 0.2895), (0.6575, 0.2255, -0.1577), (0.6575, -0.2255, -0.1577), (-0.01261, -0.2197, 0.01683), (-0.01261, 0.2197, 0.01683), (-0.3837, 0.2197, -0.2311), (-0.3837, -0.2197, -0.2311), (0.02419, 0.2197, -0.1659), (0.02419, -0.2197, -0.1659), (0.6527, -0.2295, 0.2888), (0.3224, 0.2197, -0.07043), (0.6545, -0.2295, -0.1541), (0.3224, -0.2197, -0.07043), (0.1814, -0.2197, -0.1838), (0.1814, 0.2197, -0.1838), (-0.5594, -0.2197, 0.5002), (-0.5967, -0.2197, 0.3895), (-0.566, -0.2197, 0.4961), (-0.5722, -0.2197, 0.4913), (-0.578, -0.2197, 0.4859), (-0.5833, -0.2197, 0.48), (-0.5881, -0.2197, 0.4736), (-0.5923, -0.2197, 0.4667), (-0.5959, -0.2197, 0.4594), (-0.5988, -0.2197, 0.4519), (-0.6011, -0.2197, 0.4441), (-0.6026, -0.2197, 0.4362), (-0.6035, -0.2197, 0.4281), (-0.6035, -0.2197, 0.4201), (-0.6029, -0.2197, 0.4122), (-0.6015, -0.2197, 0.4044), (-0.5995, -0.2197, 0.3968), (-0.5967, 0.2197, 0.3895), (-0.5594, 0.2197, 0.5002), (-0.5995, 0.2197, 0.3968), (-0.6015, 0.2197, 0.4044), (-0.6029, 0.2197, 0.4122), (-0.6035, 0.2197, 0.4201), (-0.6035, 0.2197, 0.4281), (-0.6026, 0.2197, 0.4362), (-0.6011, 0.2197, 0.4441), (-0.5988, 0.2197, 0.4519), (-0.5959, 0.2197, 0.4594), (-0.5923, 0.2197, 0.4667), (-0.5881, 0.2197, 0.4736), (-0.5833, 0.2197, 0.48), (-0.578, 0.2197, 0.4859), (-0.5722, 0.2197, 0.4913), (-0.566, 0.2197, 0.4961), (-0.5109, -0.2197, 0.2186), (-0.3914, -0.2197, -0.1718), (-0.2111, -0.2197, 0.02503), (-0.507, -0.2197, 0.2108), (-0.5031, -0.2197, 0.2026), (-0.4992, -0.2197, 0.1942), (-0.4952, -0.2197, 0.1854), (-0.4913, -0.2197, 0.1763), (-0.4873, -0.2197, 0.1669), (-0.4833, -0.2197, 0.1573), (-0.4793, -0.2197, 0.1474), (-0.4753, -0.2197, 0.1373), (-0.4713, -0.2197, 0.127), (-0.4674, -0.2197, 0.1165), (-0.4635, -0.2197, 0.1058), (-0.4596, -0.2197, 0.09496), (-0.4558, -0.2197, 0.08398), (-0.452, -0.2197, 0.07288), (-0.4482, -0.2197, 0.06167), (-0.4446, -0.2197, 0.05038), (-0.441, -0.2197, 0.03903), (-0.4374, -0.2197, 0.02764), (-0.434, -0.2197, 0.01622), (-0.4306, -0.2197, 0.004794), (-0.4273, -0.2197, -0.006616), (-0.4242, -0.2197, -0.01799), (-0.4211, -0.2197, -0.02931), (-0.4181, -0.2197, -0.04056), (-0.4153, -0.2197, -0.05172), (-0.4125, -0.2197, -0.06277), (-0.4099, -0.2197, -0.07368), (-0.4074, -0.2197, -0.08445), (-0.4051, -0.2197, -0.09505), (-0.4029, -0.2197, -0.1055), (-0.4008, -0.2197, -0.1157), (-0.3989, -0.2197, -0.1257), (-0.3971, -0.2197, -0.1354), (-0.3954, -0.2197, -0.1449), (-0.3939, -0.2197, -0.1542), (-0.3926, -0.2197, -0.1631), (-0.3914, 0.2197, -0.1718), (-0.5109, 0.2197, 0.2186), (-0.2111, 0.2197, 0.02503), (-0.3926, 0.2197, -0.1631), (-0.3939, 0.2197, -0.1542), (-0.3954, 0.2197, -0.1449), (-0.3971, 0.2197, -0.1354), (-0.3989, 0.2197, -0.1257), (-0.4008, 0.2197, -0.1157), (-0.4029, 0.2197, -0.1055), (-0.4051, 0.2197, -0.09505), (-0.4074, 0.2197, -0.08445), (-0.4099, 0.2197, -0.07368), (-0.4125, 0.2197, -0.06277), (-0.4153, 0.2197, -0.05172), (-0.4181, 0.2197, -0.04056), (-0.4211, 0.2197, -0.02931), (-0.4242, 0.2197, -0.01799), (-0.4273, 0.2197, -0.006616), (-0.4306, 0.2197, 0.004794), (-0.434, 0.2197, 0.01622), (-0.4374, 0.2197, 0.02764), (-0.441, 0.2197, 0.03903), (-0.4446, 0.2197, 0.05038), (-0.4482, 0.2197, 0.06167), (-0.452, 0.2197, 0.07288), (-0.4558, 0.2197, 0.08398), (-0.4596, 0.2197, 0.09496), (-0.4635, 0.2197, 0.1058), (-0.4674, 0.2197, 0.1165), (-0.4713, 0.2197, 0.127), (-0.4753, 0.2197, 0.1373), (-0.4793, 0.2197, 0.1474), (-0.4833, 0.2197, 0.1573), (-0.4873, 0.2197, 0.1669), (-0.4913, 0.2197, 0.1763), (-0.4952, 0.2197, 0.1854), (-0.4992, 0.2197, 0.1942), (-0.5031, 0.2197, 0.2026), (-0.507, 0.2197, 0.2108), (-0.3748, -0.2197, -0.5218), (-0.2695, -0.2197, -0.5823), (-0.3731, -0.2197, -0.5314), (-0.3705, -0.2197, -0.5405), (-0.3671, -0.2197, -0.549), (-0.3628, -0.2197, -0.5569), (-0.3578, -0.2197, -0.5641), (-0.3521, -0.2197, -0.5705), (-0.3457, -0.2197, -0.5761), (-0.3386, -0.2197, -0.5807), (-0.3311, -0.2197, -0.5844), (-0.323, -0.2197, -0.5872), (-0.3146, -0.2197, -0.5889), (-0.3059, -0.2197, -0.5897), (-0.2969, -0.2197, -0.5893), (-0.2878, -0.2197, -0.588), (-0.2786, -0.2197, -0.5857), (-0.2695, 0.2197, -0.5823), (-0.3748, 0.2197, -0.5218), (-0.2786, 0.2197, -0.5857), (-0.2878, 0.2197, -0.588), (-0.2969, 0.2197, -0.5893), (-0.3059, 0.2197, -0.5897), (-0.3146, 0.2197, -0.5889), (-0.323, 0.2197, -0.5872), (-0.3311, 0.2197, -0.5844), (-0.3386, 0.2197, -0.5807), (-0.3457, 0.2197, -0.5761), (-0.3521, 0.2197, -0.5705), (-0.3578, 0.2197, -0.5641), (-0.3628, 0.2197, -0.5569), (-0.3671, 0.2197, -0.549), (-0.3705, 0.2197, -0.5405), (-0.3731, 0.2197, -0.5314), (0.2275, 0.2197, -0.4197), (-0.06542, 0.2197, -0.4778), (0.04211, 0.2197, -0.2549), (0.2179, 0.2197, -0.419), (0.2078, 0.2197, -0.4187), (0.1973, 0.2197, -0.4186), (0.1864, 0.2197, -0.4187), (0.1752, 0.2197, -0.4191), (0.1636, 0.2197, -0.4198), (0.1518, 0.2197, -0.4207), (0.1397, 0.2197, -0.4219), (0.1275, 0.2197, -0.4234), (0.1151, 0.2197, -0.4251), (0.1027, 0.2197, -0.427), (0.09013, 0.2197, -0.4291), (0.0776, 0.2197, -0.4315), (0.06512, 0.2197, -0.4341), (0.05272, 0.2197, -0.4369), (0.04046, 0.2197, -0.4399), (0.02838, 0.2197, -0.4431), (0.01652, 0.2197, -0.4464), (0.004921, 0.2197, -0.4499), (-0.006367, 0.2197, -0.4536), (-0.01731, 0.2197, -0.4574), (-0.02786, 0.2197, -0.4613), (-0.03798, 0.2197, -0.4653), (-0.04764, 0.2197, -0.4694), (-0.05679, 0.2197, -0.4736), (-0.06542, -0.2197, -0.4778), (0.2275, -0.2197, -0.4197), (0.04211, -0.2197, -0.2549), (-0.05679, -0.2197, -0.4736), (-0.04764, -0.2197, -0.4694), (-0.03798, -0.2197, -0.4653), (-0.02786, -0.2197, -0.4613), (-0.01731, -0.2197, -0.4574), (-0.006367, -0.2197, -0.4536), (0.004921, -0.2197, -0.4499), (0.01652, -0.2197, -0.4464), (0.02838, -0.2197, -0.4431), (0.04046, -0.2197, -0.4399), (0.05272, -0.2197, -0.4369), (0.06512, -0.2197, -0.4341), (0.0776, -0.2197, -0.4315), (0.09013, -0.2197, -0.4291), (0.1027, -0.2197, -0.427), (0.1151, -0.2197, -0.4251), (0.1275, -0.2197, -0.4234), (0.1397, -0.2197, -0.4219), (0.1518, -0.2197, -0.4207), (0.1636, -0.2197, -0.4198), (0.1752, -0.2197, -0.4191), (0.1864, -0.2197, -0.4187), (0.1973, -0.2197, -0.4186), (0.2078, -0.2197, -0.4187), (0.2179, -0.2197, -0.419), (0.2509, -0.2197, -0.4216), (0.3102, -0.2197, -0.3589), (0.2855, -0.2197, -0.3672), (0.2641, -0.2197, -0.4213), (0.2764, -0.2197, -0.4185), (0.2875, -0.2197, -0.4132), (0.2967, -0.2197, -0.4055), (0.3038, -0.2197, -0.3959), (0.3086, -0.2197, -0.3846), (0.3107, -0.2197, -0.3721), (0.3102, 0.2197, -0.3589), (0.2509, 0.2197, -0.4216), (0.2855, 0.2197, -0.3672), (0.3107, 0.2197, -0.3721), (0.3086, 0.2197, -0.3846), (0.3038, 0.2197, -0.3959), (0.2967, 0.2197, -0.4055), (0.2875, 0.2197, -0.4132), (0.2764, 0.2197, -0.4185), (0.2641, 0.2197, -0.4213), (0.3081, -0.2197, -0.3431), (0.3138, -0.2197, -0.2781), (0.3074, -0.2197, -0.336), (0.3071, -0.2197, -0.328), (0.3073, -0.2197, -0.3193), (0.3079, -0.2197, -0.3103), (0.3089, -0.2197, -0.3014), (0.3102, -0.2197, -0.2928), (0.3119, -0.2197, -0.2849), (0.3138, 0.2197, -0.2781), (0.3081, 0.2197, -0.3431), (0.3119, 0.2197, -0.2849), (0.3102, 0.2197, -0.2928), (0.3089, 0.2197, -0.3014), (0.3079, 0.2197, -0.3103), (0.3073, 0.2197, -0.3193), (0.3071, 0.2197, -0.328), (0.3074, 0.2197, -0.336), (0.401, 0.2197, -0.1931), (0.3191, 0.2197, -0.2616), (0.2759, 0.2197, -0.1946), (0.3884, 0.2197, -0.1959), (0.3756, 0.2197, -0.2009), (0.363, 0.2197, -0.208), (0.3512, 0.2197, -0.2167), (0.3405, 0.2197, -0.2269), (0.3313, 0.2197, -0.238), (0.3241, 0.2197, -0.2498), (0.3191, -0.2197, -0.2616), (0.401, -0.2197, -0.1931), (0.2759, -0.2197, -0.1946), (0.3241, -0.2197, -0.2498), (0.3313, -0.2197, -0.238), (0.3405, -0.2197, -0.2269), (0.3512, -0.2197, -0.2167), (0.363, -0.2197, -0.208), (0.3756, -0.2197, -0.2009), (0.3884, -0.2197, -0.1959), (-0.5594, 0.2197, 0.5002), (-0.3325, 0.2197, 0.4768), (-0.3785, 0.2197, 0.4005), (-0.5528, 0.2197, 0.5021), (-0.5448, 0.2197, 0.5036), (-0.5356, 0.2197, 0.5046), (-0.5252, 0.2197, 0.5053), (-0.5137, 0.2197, 0.5055), (-0.5013, 0.2197, 0.5052), (-0.4879, 0.2197, 0.5046), (-0.4737, 0.2197, 0.5034), (-0.4589, 0.2197, 0.5019), (-0.4435, 0.2197, 0.5), (-0.4278, 0.2197, 0.4976), (-0.4118, 0.2197, 0.4949), (-0.3956, 0.2197, 0.4919), (-0.3795, 0.2197, 0.4885), (-0.3635, 0.2197, 0.4848), (-0.3478, 0.2197, 0.4809), (-0.3325, -0.2197, 0.4768), (-0.5594, -0.2197, 0.5002), (-0.3785, -0.2197, 0.4005), (-0.3478, -0.2197, 0.4809), (-0.3635, -0.2197, 0.4848), (-0.3795, -0.2197, 0.4885), (-0.3956, -0.2197, 0.4919), (-0.4118, -0.2197, 0.4949), (-0.4278, -0.2197, 0.4976), (-0.4435, -0.2197, 0.5), (-0.4589, -0.2197, 0.5019), (-0.4737, -0.2197, 0.5034), (-0.4879, -0.2197, 0.5046), (-0.5013, -0.2197, 0.5052), (-0.5137, -0.2197, 0.5055), (-0.5252, -0.2197, 0.5053), (-0.5356, -0.2197, 0.5046), (-0.5448, -0.2197, 0.5036), (-0.5528, -0.2197, 0.5021), (0.1219, 0.2197, 0.3479), (0.446, 0.2197, 0.2969), (0.2991, 0.2197, 0.1386), (0.1373, 0.2197, 0.3437), (0.1539, 0.2197, 0.3395), (0.1717, 0.2197, 0.3353), (0.1905, 0.2197, 0.3312), (0.2101, 0.2197, 0.3272), (0.2303, 0.2197, 0.3233), (0.251, 0.2197, 0.3195), (0.2721, 0.2197, 0.316), (0.2932, 0.2197, 0.3127), (0.3144, 0.2197, 0.3096), (0.3352, 0.2197, 0.3068), (0.3557, 0.2197, 0.3043), (0.3756, 0.2197, 0.3021), (0.3947, 0.2197, 0.3003), (0.4129, 0.2197, 0.2988), (0.43, 0.2197, 0.2977), (0.446, -0.2197, 0.2969), (0.1219, -0.2197, 0.3479), (0.2991, -0.2197, 0.1386), (0.43, -0.2197, 0.2977), (0.4129, -0.2197, 0.2988), (0.3947, -0.2197, 0.3003), (0.3756, -0.2197, 0.3021), (0.3557, -0.2197, 0.3043), (0.3352, -0.2197, 0.3068), (0.3144, -0.2197, 0.3096), (0.2932, -0.2197, 0.3127), (0.2721, -0.2197, 0.316), (0.251, -0.2197, 0.3195), (0.2303, -0.2197, 0.3233), (0.2101, -0.2197, 0.3272), (0.1905, -0.2197, 0.3312), (0.1717, -0.2197, 0.3353), (0.1539, -0.2197, 0.3395), (0.1373, -0.2197, 0.3437), (0.6545, 0.2295, -0.1541), (0.6527, 0.2295, 0.2888), (1.764, 0.2295, -0.1678), (1.764, -0.2295, -0.1678), (3.855, 0.2295, 0.5268), (3.889, 0.1659, 0.3898), (3.704, -0.2295, -0.1678), (3.834, -0.2295, -0.1678), (3.889, -0.1659, -0.01728), (3.889, 0.1659, -0.01728), (3.834, 0.2295, -0.1678), (3.704, 0.2295, -0.1678), (3.889, -0.1659, 0.3898), (3.855, -0.2295, 0.5268), (1.192, 0.2295, 0.3241), (2.339, 0.2295, 0.4528), (1.764, 0.2295, -0.1677), (1.213, 0.2295, 0.3255), (1.235, 0.2295, 0.3271), (1.258, 0.2295, 0.3287), (1.282, 0.2295, 0.3305), (1.306, 0.2295, 0.3324), (1.331, 0.2295, 0.3345), (1.356, 0.2295, 0.3366), (1.382, 0.2295, 0.3388), (1.408, 0.2295, 0.3411), (1.435, 0.2295, 0.3436), (1.462, 0.2295, 0.3461), (1.49, 0.2295, 0.3487), (1.518, 0.2295, 0.3514), (1.547, 0.2295, 0.3542), (1.575, 0.2295, 0.3571), (1.604, 0.2295, 0.36), (1.634, 0.2295, 0.363), (1.663, 0.2295, 0.3661), (1.692, 0.2295, 0.3693), (1.722, 0.2295, 0.3725), (1.751, 0.2295, 0.3758), (1.781, 0.2295, 0.3791), (1.811, 0.2295, 0.3825), (1.84, 0.2295, 0.3859), (1.87, 0.2295, 0.3893), (1.899, 0.2295, 0.3928), (1.928, 0.2295, 0.3963), (1.957, 0.2295, 0.3999), (1.986, 0.2295, 0.4035), (2.014, 0.2295, 0.407), (2.042, 0.2295, 0.4106), (2.07, 0.2295, 0.4142), (2.097, 0.2295, 0.4178), (2.123, 0.2295, 0.4214), (2.15, 0.2295, 0.425), (2.176, 0.2295, 0.4286), (2.201, 0.2295, 0.4321), (2.225, 0.2295, 0.4357), (2.249, 0.2295, 0.4392), (2.273, 0.2295, 0.4426), (2.295, 0.2295, 0.4461), (2.317, 0.2295, 0.4495), (2.339, -0.2295, 0.4528), (1.192, -0.2295, 0.3241), (1.764, -0.2295, -0.1677), (2.317, -0.2295, 0.4495), (2.295, -0.2295, 0.4461), (2.273, -0.2295, 0.4426), (2.249, -0.2295, 0.4392), (2.225, -0.2295, 0.4357), (2.201, -0.2295, 0.4321), (2.176, -0.2295, 0.4286), (2.15, -0.2295, 0.425), (2.123, -0.2295, 0.4214), (2.097, -0.2295, 0.4178), (2.07, -0.2295, 0.4142), (2.042, -0.2295, 0.4106), (2.014, -0.2295, 0.407), (1.986, -0.2295, 0.4035), (1.957, -0.2295, 0.3999), (1.928, -0.2295, 0.3963), (1.899, -0.2295, 0.3928), (1.87, -0.2295, 0.3893), (1.84, -0.2295, 0.3859), (1.811, -0.2295, 0.3825), (1.781, -0.2295, 0.3791), (1.751, -0.2295, 0.3758), (1.722, -0.2295, 0.3725), (1.692, -0.2295, 0.3693), (1.663, -0.2295, 0.3661), (1.634, -0.2295, 0.363), (1.604, -0.2295, 0.36), (1.575, -0.2295, 0.3571), (1.547, -0.2295, 0.3542), (1.518, -0.2295, 0.3514), (1.49, -0.2295, 0.3487), (1.462, -0.2295, 0.3461), (1.435, -0.2295, 0.3436), (1.408, -0.2295, 0.3411), (1.382, -0.2295, 0.3388), (1.356, -0.2295, 0.3366), (1.331, -0.2295, 0.3345), (1.306, -0.2295, 0.3324), (1.282, -0.2295, 0.3305), (1.258, -0.2295, 0.3287), (1.235, -0.2295, 0.3271), (1.213, -0.2295, 0.3255), (2.571, 0.2295, 0.49), (3.015, 0.2295, 0.5255), (2.969, 0.2295, 0.3901), (2.593, 0.2295, 0.4932), (2.616, 0.2295, 0.4964), (2.64, 0.2295, 0.4996), (2.666, 0.2295, 0.5027), (2.693, 0.2295, 0.5057), (2.721, 0.2295, 0.5085), (2.749, 0.2295, 0.5112), (2.778, 0.2295, 0.5137), (2.807, 0.2295, 0.5161), (2.836, 0.2295, 0.5182), (2.864, 0.2295, 0.52), (2.892, 0.2295, 0.5216), (2.919, 0.2295, 0.523), (2.945, 0.2295, 0.524), (2.97, 0.2295, 0.5248), (2.993, 0.2295, 0.5253), (3.015, -0.2295, 0.5255), (2.571, -0.2295, 0.49), (2.969, -0.2295, 0.3901), (2.993, -0.2295, 0.5253), (2.97, -0.2295, 0.5248), (2.945, -0.2295, 0.524), (2.919, -0.2295, 0.523), (2.892, -0.2295, 0.5216), (2.864, -0.2295, 0.52), (2.836, -0.2295, 0.5182), (2.807, -0.2295, 0.5161), (2.778, -0.2295, 0.5137), (2.749, -0.2295, 0.5112), (2.721, -0.2295, 0.5085), (2.693, -0.2295, 0.5057), (2.666, -0.2295, 0.5027), (2.64, -0.2295, 0.4996), (2.616, -0.2295, 0.4964), (2.593, -0.2295, 0.4932), (8.706, -0.1552, 0.1354), (8.706, -0.04034, 0.03983), (8.706, -0.1547, 0.1266), (8.706, -0.1532, 0.1179), (8.706, -0.1508, 0.1093), (8.706, -0.1474, 0.1009), (8.706, -0.1431, 0.09282), (8.706, -0.138, 0.0851), (8.706, -0.132, 0.07782), (8.706, -0.1252, 0.07103), (8.706, -0.1177, 0.06478), (8.706, -0.1095, 0.05914), (8.706, -0.1008, 0.05415), (8.706, -0.09153, 0.04985), (8.706, -0.08182, 0.04629), (8.706, -0.07176, 0.04348), (8.706, -0.06144, 0.04146), (8.706, -0.05093, 0.04024), (8.706, -0.04034, 0.3559), (8.706, -0.1552, 0.2603), (8.706, -0.05093, 0.3555), (8.706, -0.06144, 0.3542), (8.706, -0.07176, 0.3522), (8.706, -0.08182, 0.3494), (8.706, -0.09153, 0.3458), (8.706, -0.1008, 0.3415), (8.706, -0.1095, 0.3366), (8.706, -0.1177, 0.3309), (8.706, -0.1252, 0.3247), (8.706, -0.132, 0.3179), (8.706, -0.138, 0.3106), (8.706, -0.1431, 0.3029), (8.706, -0.1474, 0.2948), (8.706, -0.1508, 0.2864), (8.706, -0.1532, 0.2778), (8.706, -0.1547, 0.2691), (8.706, 0.04033, 0.03983), (8.706, 0.1552, 0.1354), (8.706, 0.05093, 0.04024), (8.706, 0.06144, 0.04146), (8.706, 0.07176, 0.04348), (8.706, 0.08182, 0.04629), (8.706, 0.09153, 0.04985), (8.706, 0.1008, 0.05415), (8.706, 0.1095, 0.05914), (8.706, 0.1177, 0.06478), (8.706, 0.1252, 0.07103), (8.706, 0.132, 0.07782), (8.706, 0.138, 0.0851), (8.706, 0.1431, 0.09282), (8.706, 0.1474, 0.1009), (8.706, 0.1508, 0.1093), (8.706, 0.1532, 0.1179), (8.706, 0.1547, 0.1266), (8.706, 0.1552, 0.2603), (8.706, 0.04034, 0.3559), (8.706, 0.1547, 0.2691), (8.706, 0.1532, 0.2778), (8.706, 0.1508, 0.2864), (8.706, 0.1474, 0.2948), (8.706, 0.1431, 0.3029), (8.706, 0.138, 0.3106), (8.706, 0.132, 0.3179), (8.706, 0.1252, 0.3247), (8.706, 0.1177, 0.3309), (8.706, 0.1095, 0.3366), (8.706, 0.1008, 0.3415), (8.706, 0.09153, 0.3458), (8.706, 0.08182, 0.3494), (8.706, 0.07176, 0.3522), (8.706, 0.06144, 0.3542), (8.706, 0.05093, 0.3555), (7.933, 0.04105, 0.3926), (7.933, 0.1579, 0.2743), (7.848, 0.1659, 0.3997), (7.933, 0.05183, 0.3921), (7.933, 0.06253, 0.3906), (7.933, 0.07304, 0.3881), (7.933, 0.08327, 0.3846), (7.933, 0.09315, 0.3802), (7.933, 0.1026, 0.3749), (7.933, 0.1115, 0.3687), (7.933, 0.1198, 0.3617), (7.933, 0.1274, 0.354), (7.933, 0.1343, 0.3456), (7.933, 0.1404, 0.3366), (7.933, 0.1457, 0.327), (7.933, 0.15, 0.317), (7.933, 0.1535, 0.3067), (7.933, 0.1559, 0.296), (7.933, 0.1574, 0.2852), (7.933, -0.04105, 0.001457), (7.933, -0.1579, 0.1197), (7.848, -0.1659, -0.006312), (7.933, -0.05183, 0.001962), (7.933, -0.06253, 0.003471), (7.933, -0.07304, 0.005973), (7.933, -0.08327, 0.009445), (7.933, -0.09315, 0.01386), (7.933, -0.1026, 0.01917), (7.933, -0.1115, 0.02535), (7.933, -0.1198, 0.03233), (7.933, -0.1274, 0.04006), (7.933, -0.1343, 0.04846), (7.933, -0.1404, 0.05748), (7.933, -0.1457, 0.06702), (7.933, -0.15, 0.07702), (7.933, -0.1535, 0.08738), (7.933, -0.1559, 0.09801), (7.933, -0.1574, 0.1088), (7.933, 0.1579, 0.1197), (7.933, 0.04105, 0.001457), (7.848, 0.1659, -0.006312), (7.933, 0.1574, 0.1088), (7.933, 0.1559, 0.09801), (7.933, 0.1535, 0.08738), (7.933, 0.15, 0.07702), (7.933, 0.1457, 0.06702), (7.933, 0.1404, 0.05748), (7.933, 0.1343, 0.04846), (7.933, 0.1274, 0.04006), (7.933, 0.1198, 0.03233), (7.933, 0.1115, 0.02535), (7.933, 0.1026, 0.01917), (7.933, 0.09315, 0.01386), (7.933, 0.08327, 0.009445), (7.933, 0.07304, 0.005973), (7.933, 0.06253, 0.003471), (7.933, 0.05183, 0.001962), (7.933, -0.1579, 0.2743), (7.933, -0.04105, 0.3926), (7.848, -0.1659, 0.3997), (7.933, -0.1574, 0.2852), (7.933, -0.1559, 0.296), (7.933, -0.1535, 0.3067), (7.933, -0.15, 0.317), (7.933, -0.1457, 0.327), (7.933, -0.1404, 0.3366), (7.933, -0.1343, 0.3456), (7.933, -0.1274, 0.354), (7.933, -0.1198, 0.3617), (7.933, -0.1115, 0.3687), (7.933, -0.1026, 0.3749), (7.933, -0.09315, 0.3802), (7.933, -0.08327, 0.3846), (7.933, -0.07304, 0.3881), (7.933, -0.06253, 0.3906), (7.933, -0.05183, 0.3921), (3.892, 0.1649, 0.3104), (3.891, 0.1649, 0.04926), (7.889, 0.1598, 0.2363), (7.856, 0.1649, 0.3167), (7.856, 0.1649, 0.0563), (7.889, 0.1598, 0.1372), (4.527, -0.1644, 0.2298), (4.527, -0.1644, 0.05428), (7.792, -0.161, 0.1134), (7.723, -0.1644, 0.05901), (7.723, -0.1644, 0.2341), (7.792, -0.161, 0.18), (4.527, -0.1644, 0.2481), (4.527, -0.1644, 0.1392), (7.725, -0.161, 0.2439), (7.723, -0.1644, 0.1439), (7.723, -0.1644, 0.2524), (7.792, -0.161, 0.18), (4.593, -0.08864, 0.3916), (4.593, -0.08864, 0.2482), (4.593, 0.07307, 0.3916), (4.54, 0.07307, 0.3926), (4.54, -0.08864, 0.3926), (4.54, -0.08864, 0.2487), (4.854, -0.05212, 0.393), (4.854, -0.05212, 0.2485), (4.827, -0.05212, 0.3936), (5.195, -0.05212, 0.249), (4.854, 0.04138, 0.3923), (4.827, 0.04138, 0.3931), (5.299, -0.05428, 0.3939), (5.299, -0.05428, 0.2491), (5.64, -0.05428, 0.3946), (5.64, -0.05428, 0.2496), (5.299, 0.03923, 0.3933), (5.64, 0.03923, 0.3942), (5.738, -0.05428, 0.3948), (5.738, -0.05428, 0.2497), (6.079, -0.05428, 0.3955), (6.079, -0.05428, 0.2502), (5.738, 0.03923, 0.3944), (6.079, 0.03923, 0.3953), (6.171, -0.05428, 0.3957), (6.171, -0.05428, 0.2503), (6.512, -0.05428, 0.3965), (6.512, -0.05428, 0.2507), (6.171, 0.03923, 0.3955), (6.512, 0.03923, 0.3964), (6.598, -0.05428, 0.3967), (6.598, -0.05428, 0.2509), (6.939, -0.05428, 0.3975), (6.939, -0.05428, 0.2513), (6.598, 0.03923, 0.3966), (6.939, 0.03923, 0.3974), (7.025, -0.05428, 0.3977), (7.025, -0.05428, 0.2514), (7.366, -0.05428, 0.3985), (7.366, -0.05428, 0.2519), (7.025, 0.03923, 0.3976), (7.366, 0.03923, 0.3985), (5.299, 0.1649, 0.2412), (5.299, -0.1645, 0.2412), (5.299, -0.1644, 0.2412), (5.299, 0.03923, 0.2412), (5.299, 0.02986, 0.2412), (5.64, 0.1649, 0.2412), (5.64, -0.1645, 0.2412), (5.64, -0.1644, 0.2412), (5.64, 0.02687, 0.2412), (5.64, 0.03923, 0.2412), (5.299, 0.1649, 0.2398), (5.299, -0.1644, 0.2309), (5.299, 0.1649, 0.1477), (5.64, 0.1649, 0.1477), (5.64, -0.1644, 0.2313), (5.64, 0.03923, 0.2412), (5.299, 0.03923, 0.2412), (5.738, 0.1649, 0.2412), (5.738, -0.1645, 0.2412), (5.738, -0.1644, 0.2412), (5.738, 0.03923, 0.2412), (5.738, 0.02999, 0.2412), (6.079, 0.1649, 0.2412), (6.079, -0.1645, 0.2412), (6.079, -0.1644, 0.2412), (6.079, 0.02687, 0.2412), (6.079, 0.03923, 0.2412), (5.738, -0.1644, 0.2314), (5.738, 0.1647, 0.1477), (6.079, 0.164, 0.1477), (6.079, -0.1644, 0.2319), (6.079, 0.03923, 0.2412), (5.738, 0.03923, 0.2412), (6.171, 0.1649, 0.2412), (6.171, -0.1645, 0.2412), (6.171, -0.1644, 0.2412), (6.171, 0.03923, 0.2412), (6.171, 0.03012, 0.2412), (6.512, 0.1648, 0.2412), (6.512, -0.1645, 0.2412), (6.512, -0.1644, 0.2412), (6.512, 0.02687, 0.2412), (6.512, 0.03923, 0.2412), (6.171, -0.1644, 0.232), (6.171, 0.1638, 0.1477), (6.512, 0.1631, 0.1477), (6.512, -0.1644, 0.2325), (6.512, 0.03923, 0.2412), (6.171, 0.03923, 0.2412), (6.598, 0.1647, 0.2412), (6.598, -0.1645, 0.2412), (6.598, -0.1644, 0.2412), (6.598, 0.03923, 0.2412), (6.598, 0.03024, 0.2412), (6.939, 0.1644, 0.2412), (6.939, -0.1645, 0.2412), (6.939, -0.1644, 0.2412), (6.939, 0.02687, 0.2412), (6.939, 0.03923, 0.2412), (6.598, -0.1644, 0.2326), (6.598, 0.1629, 0.1477), (6.939, 0.1622, 0.1477), (6.939, -0.1644, 0.233), (6.939, 0.03923, 0.2412), (6.598, 0.03923, 0.2412), (7.025, 0.1643, 0.2412), (7.025, -0.1645, 0.2412), (7.025, -0.1644, 0.2412), (7.025, 0.03923, 0.2412), (7.025, 0.03036, 0.2412), (7.366, 0.1638, 0.2412), (7.366, -0.1645, 0.2412), (7.366, -0.1644, 0.2412), (7.366, 0.02687, 0.2412), (7.366, 0.03923, 0.2412), (7.025, -0.1644, 0.2332), (7.025, 0.162, 0.1477), (7.366, 0.1612, 0.1477), (7.366, -0.1644, 0.2336), (7.025, 0.03923, 0.2412), (7.366, 0.03923, 0.2412), (4.871, 0.1649, 0.1495), (4.871, 0.1649, 0.2366), (4.871, 0.1649, 0.2344), (5.208, 0.1649, 0.2366), (5.208, 0.1649, 0.1495), (5.208, 0.1649, 0.1512), (4.871, 0.03735, 0.2366), (4.87, 0.03735, 0.3924), (4.871, 0.03735, 0.1505), (4.87, -0.04979, 0.3936), (4.87, -0.04753, 0.3936), (5.207, 0.01725, 0.1505), (5.207, -0.04979, 0.3938), (4.871, 0.01725, 0.1505), (5.207, 0.03735, 0.3931), (5.207, 0.03735, 0.2366), (5.207, 0.03651, 0.3931), (5.207, 0.01725, 0.2366)], [(691, 693), (734, 735), (18, 730), (732, 9), (751, 752), (16, 747), (749, 8), (767, 768), (14, 763), (765, 7), (783, 784), (12, 779), (781, 6), (799, 800), (10, 795)], [(2, 818, 820, 815, 0, 1), (5, 4, 3, 820, 818, 824), (20, 21, 687, 686), (34, 32, 377, 376), (25, 22, 357, 359, 35), (24, 23, 22, 25), (31, 26, 74, 73, 29), (186, 253, 242, 215), (292, 291, 25, 35, 36), (271, 281, 290, 263), (72, 39, 55, 113), (338, 301, 319, 358), (36, 35, 26, 31), (114, 113, 55, 57, 58, 59, 60, 61, 62, 63, 64, 65, 66, 67, 68, 69, 70, 71, 56, 300, 302, 27), (26, 321, 320, 38, 40, 41, 42, 43, 44, 45, 46, 47, 48, 49, 50, 51, 52, 53, 54, 39, 72, 74), (214, 216, 31, 29, 152, 154, 155, 156, 157, 158, 159, 160, 161, 162, 163, 164, 165, 166, 167, 168, 153), (169, 171, 172, 173, 174, 175, 176, 177, 178, 179, 180, 181, 182, 183, 184, 185, 170, 28, 30, 188, 187), (186, 188, 30, 37, 254, 253), (252, 254, 37, 282, 281, 271, 273, 274, 275, 276, 277, 278, 279, 272), (169, 187, 214, 153), (242, 244, 36, 31, 216, 215), (35, 359, 358, 319, 321, 26), (27, 302, 301, 338, 340, 33), (262, 264, 265, 266, 267, 268, 269, 270, 263, 290, 292, 36, 244, 243), (30, 27, 33, 37), (300, 56, 38, 320), (38, 56, 71, 40), (40, 71, 70, 41), (41, 70, 69, 42), (42, 69, 68, 43), (43, 68, 67, 44), (44, 67, 66, 45), (45, 66, 65, 46), (46, 65, 64, 47), (47, 64, 63, 48), (48, 63, 62, 49), (49, 62, 61, 50), (50, 61, 60, 51), (51, 60, 59, 52), (52, 59, 58, 53), (53, 58, 57, 54), (54, 57, 55, 39), (28, 112, 114, 27, 30), (72, 75, 74), (75, 76, 74), (76, 77, 74), (77, 78, 74), (78, 79, 74), (79, 80, 74), (80, 81, 74), (81, 82, 74), (82, 83, 74), (83, 84, 74), (84, 85, 74), (85, 86, 74), (86, 87, 74), (87, 88, 74), (88, 89, 74), (89, 90, 74), (90, 91, 74), (91, 92, 74), (92, 93, 74), (93, 94, 74), (94, 95, 74), (95, 96, 74), (96, 97, 74), (97, 98, 74), (98, 99, 74), (99, 100, 74), (100, 101, 74), (101, 102, 74), (102, 103, 74), (103, 104, 74), (104, 105, 74), (105, 106, 74), (106, 107, 74), (107, 108, 74), (108, 109, 74), (109, 110, 74), (110, 111, 74), (111, 73, 74), (112, 115, 114), (115, 116, 114), (116, 117, 114), (117, 118, 114), (118, 119, 114), (119, 120, 114), (120, 121, 114), (121, 122, 114), (122, 123, 114), (123, 124, 114), (124, 125, 114), (125, 126, 114), (126, 127, 114), (127, 128, 114), (128, 129, 114), (129, 130, 114), (130, 131, 114), (131, 132, 114), (132, 133, 114), (133, 134, 114), (134, 135, 114), (135, 136, 114), (136, 137, 114), (137, 138, 114), (138, 139, 114), (139, 140, 114), (140, 141, 114), (141, 142, 114), (142, 143, 114), (143, 144, 114), (144, 145, 114), (145, 146, 114), (146, 147, 114), (147, 148, 114), (148, 149, 114), (149, 150, 114), (150, 151, 114), (151, 113, 114), (72, 113, 151, 75), (75, 151, 150, 76), (76, 150, 149, 77), (77, 149, 148, 78), (78, 148, 147, 79), (79, 147, 146, 80), (80, 146, 145, 81), (81, 145, 144, 82), (82, 144, 143, 83), (83, 143, 142, 84), (84, 142, 141, 85), (85, 141, 140, 86), (86, 140, 139, 87), (87, 139, 138, 88), (88, 138, 137, 89), (89, 137, 136, 90), (90, 136, 135, 91), (91, 135, 134, 92), (92, 134, 133, 93), (93, 133, 132, 94), (94, 132, 131, 95), (95, 131, 130, 96), (96, 130, 129, 97), (97, 129, 128, 98), (98, 128, 127, 99), (99, 127, 126, 100), (100, 126, 125, 101), (101, 125, 124, 102), (102, 124, 123, 103), (103, 123, 122, 104), (104, 122, 121, 105), (105, 121, 120, 106), (106, 120, 119, 107), (107, 119, 118, 108), (108, 118, 117, 109), (109, 117, 116, 110), (110, 116, 115, 111), (111, 115, 112, 73), (29, 73, 112, 28), (169, 153, 168, 171), (171, 168, 167, 172), (172, 167, 166, 173), (173, 166, 165, 174), (174, 165, 164, 175), (175, 164, 163, 176), (176, 163, 162, 177), (177, 162, 161, 178), (178, 161, 160, 179), (179, 160, 159, 180), (180, 159, 158, 181), (181, 158, 157, 182), (182, 157, 156, 183), (183, 156, 155, 184), (184, 155, 154, 185), (185, 154, 152, 170), (152, 29, 28, 170), (186, 189, 188), (189, 190, 188), (190, 191, 188), (191, 192, 188), (192, 193, 188), (193, 194, 188), (194, 195, 188), (195, 196, 188), (196, 197, 188), (197, 198, 188), (198, 199, 188), (199, 200, 188), (200, 201, 188), (201, 202, 188), (202, 203, 188), (203, 204, 188), (204, 205, 188), (205, 206, 188), (206, 207, 188), (207, 208, 188), (208, 209, 188), (209, 210, 188), (210, 211, 188), (211, 212, 188), (212, 213, 188), (213, 187, 188), (214, 217, 216), (217, 218, 216), (218, 219, 216), (219, 220, 216), (220, 221, 216), (221, 222, 216), (222, 223, 216), (223, 224, 216), (224, 225, 216), (225, 226, 216), (226, 227, 216), (227, 228, 216), (228, 229, 216), (229, 230, 216), (230, 231, 216), (231, 232, 216), (232, 233, 216), (233, 234, 216), (234, 235, 216), (235, 236, 216), (236, 237, 216), (237, 238, 216), (238, 239, 216), (239, 240, 216), (240, 241, 216), (241, 215, 216), (186, 215, 241, 189), (189, 241, 240, 190), (190, 240, 239, 191), (191, 239, 238, 192), (192, 238, 237, 193), (193, 237, 236, 194), (194, 236, 235, 195), (195, 235, 234, 196), (196, 234, 233, 197), (197, 233, 232, 198), (198, 232, 231, 199), (199, 231, 230, 200), (200, 230, 229, 201), (201, 229, 228, 202), (202, 228, 227, 203), (203, 227, 226, 204), (204, 226, 225, 205), (205, 225, 224, 206), (206, 224, 223, 207), (207, 223, 222, 208), (208, 222, 221, 209), (209, 221, 220, 210), (210, 220, 219, 211), (211, 219, 218, 212), (212, 218, 217, 213), (213, 217, 214, 187), (242, 245, 244), (245, 246, 244), (246, 247, 244), (247, 248, 244), (248, 249, 244), (249, 250, 244), (250, 251, 244), (251, 243, 244), (252, 255, 254), (255, 256, 254), (256, 257, 254), (257, 258, 254), (258, 259, 254), (259, 260, 254), (260, 261, 254), (261, 253, 254), (252, 243, 251, 255), (255, 251, 250, 256), (256, 250, 249, 257), (257, 249, 248, 258), (258, 248, 247, 259), (259, 247, 246, 260), (260, 246, 245, 261), (261, 245, 242, 253), (280, 24, 25, 291), (262, 272, 279, 264), (264, 279, 278, 265), (265, 278, 277, 266), (266, 277, 276, 267), (267, 276, 275, 268), (268, 275, 274, 269), (269, 274, 273, 270), (270, 273, 271, 263), (252, 272, 262, 243), (280, 283, 282), (283, 284, 282), (284, 285, 282), (285, 286, 282), (286, 287, 282), (287, 288, 282), (288, 289, 282), (289, 281, 282), (290, 293, 292), (293, 294, 292), (294, 295, 292), (295, 296, 292), (296, 297, 292), (297, 298, 292), (298, 299, 292), (299, 291, 292), (280, 291, 299, 283), (283, 299, 298, 284), (284, 298, 297, 285), (285, 297, 296, 286), (286, 296, 295, 287), (287, 295, 294, 288), (288, 294, 293, 289), (289, 293, 290, 281), (37, 33, 24, 280, 282), (300, 303, 302), (303, 304, 302), (304, 305, 302), (305, 306, 302), (306, 307, 302), (307, 308, 302), (308, 309, 302), (309, 310, 302), (310, 311, 302), (311, 312, 302), (312, 313, 302), (313, 314, 302), (314, 315, 302), (315, 316, 302), (316, 317, 302), (317, 318, 302), (318, 301, 302), (319, 322, 321), (322, 323, 321), (323, 324, 321), (324, 325, 321), (325, 326, 321), (326, 327, 321), (327, 328, 321), (328, 329, 321), (329, 330, 321), (330, 331, 321), (331, 332, 321), (332, 333, 321), (333, 334, 321), (334, 335, 321), (335, 336, 321), (336, 337, 321), (337, 320, 321), (300, 320, 337, 303), (303, 337, 336, 304), (304, 336, 335, 305), (305, 335, 334, 306), (306, 334, 333, 307), (307, 333, 332, 308), (308, 332, 331, 309), (309, 331, 330, 310), (310, 330, 329, 311), (311, 329, 328, 312), (312, 328, 327, 313), (313, 327, 326, 314), (314, 326, 325, 315), (315, 325, 324, 316), (316, 324, 323, 317), (317, 323, 322, 318), (318, 322, 319, 301), (33, 340, 339, 23, 24), (338, 341, 340), (341, 342, 340), (342, 343, 340), (343, 344, 340), (344, 345, 340), (345, 346, 340), (346, 347, 340), (347, 348, 340), (348, 349, 340), (349, 350, 340), (350, 351, 340), (351, 352, 340), (352, 353, 340), (353, 354, 340), (354, 355, 340), (355, 356, 340), (356, 339, 340), (357, 360, 359), (360, 361, 359), (361, 362, 359), (362, 363, 359), (363, 364, 359), (364, 365, 359), (365, 366, 359), (366, 367, 359), (367, 368, 359), (368, 369, 359), (369, 370, 359), (370, 371, 359), (371, 372, 359), (372, 373, 359), (373, 374, 359), (374, 375, 359), (375, 358, 359), (338, 358, 375, 341), (341, 375, 374, 342), (342, 374, 373, 343), (343, 373, 372, 344), (344, 372, 371, 345), (345, 371, 370, 346), (346, 370, 369, 347), (347, 369, 368, 348), (348, 368, 367, 349), (349, 367, 366, 350), (350, 366, 365, 351), (351, 365, 364, 352), (352, 364, 363, 353), (353, 363, 362, 354), (354, 362, 361, 355), (355, 361, 360, 356), (356, 360, 357, 339), (23, 339, 357, 22), (628, 630, 670, 671), (518, 537, 647, 610), (554, 556, 557, 558, 559, 560, 561, 562, 563, 564, 565, 566, 567, 568, 569, 570, 571, 555, 572, 574, 575, 576, 577, 578, 579, 580, 581, 582, 583, 584, 585, 586, 587, 588, 589, 573, 536, 538, 539, 540, 541, 542, 543, 544, 545, 546, 547, 548, 549, 550, 551, 552, 553, 537, 518, 520, 521, 522, 523, 524, 525, 526, 527, 528, 529, 530, 531, 532, 533, 534, 535, 519), (383, 389, 499, 501, 382), (379, 437, 436, 32, 34), (376, 378, 379, 34), (480, 391, 435, 500), (384, 388, 389, 383), (382, 501, 500, 435, 437, 379), (385, 630, 629, 609, 611, 384), (381, 380, 389, 388), (378, 392, 391, 480, 482, 387), (378, 387, 382, 379), (387, 386, 383, 382), (386, 385, 384, 383), (390, 377, 32, 436), (380, 481, 499, 389), (386, 380, 381, 385), (390, 393, 392), (393, 394, 392), (394, 395, 392), (395, 396, 392), (396, 397, 392), (397, 398, 392), (398, 399, 392), (399, 400, 392), (400, 401, 392), (401, 402, 392), (402, 403, 392), (403, 404, 392), (404, 405, 392), (405, 406, 392), (406, 407, 392), (407, 408, 392), (408, 409, 392), (409, 410, 392), (410, 411, 392), (411, 412, 392), (412, 413, 392), (413, 414, 392), (414, 415, 392), (415, 416, 392), (416, 417, 392), (417, 418, 392), (418, 419, 392), (419, 420, 392), (420, 421, 392), (421, 422, 392), (422, 423, 392), (423, 424, 392), (424, 425, 392), (425, 426, 392), (426, 427, 392), (427, 428, 392), (428, 429, 392), (429, 430, 392), (430, 431, 392), (431, 432, 392), (432, 433, 392), (433, 434, 392), (434, 391, 392), (435, 438, 437), (438, 439, 437), (439, 440, 437), (440, 441, 437), (441, 442, 437), (442, 443, 437), (443, 444, 437), (444, 445, 437), (445, 446, 437), (446, 447, 437), (447, 448, 437), (448, 449, 437), (449, 450, 437), (450, 451, 437), (451, 452, 437), (452, 453, 437), (453, 454, 437), (454, 455, 437), (455, 456, 437), (456, 457, 437), (457, 458, 437), (458, 459, 437), (459, 460, 437), (460, 461, 437), (461, 462, 437), (462, 463, 437), (463, 464, 437), (464, 465, 437), (465, 466, 437), (466, 467, 437), (467, 468, 437), (468, 469, 437), (469, 470, 437), (470, 471, 437), (471, 472, 437), (472, 473, 437), (473, 474, 437), (474, 475, 437), (475, 476, 437), (476, 477, 437), (477, 478, 437), (478, 479, 437), (479, 436, 437), (390, 436, 479, 393), (393, 479, 478, 394), (394, 478, 477, 395), (395, 477, 476, 396), (396, 476, 475, 397), (397, 475, 474, 398), (398, 474, 473, 399), (399, 473, 472, 400), (400, 472, 471, 401), (401, 471, 470, 402), (402, 470, 469, 403), (403, 469, 468, 404), (404, 468, 467, 405), (405, 467, 466, 406), (406, 466, 465, 407), (407, 465, 464, 408), (408, 464, 463, 409), (409, 463, 462, 410), (410, 462, 461, 411), (411, 461, 460, 412), (412, 460, 459, 413), (413, 459, 458, 414), (414, 458, 457, 415), (415, 457, 456, 416), (416, 456, 455, 417), (417, 455, 454, 418), (418, 454, 453, 419), (419, 453, 452, 420), (420, 452, 451, 421), (421, 451, 450, 422), (422, 450, 449, 423), (423, 449, 448, 424), (424, 448, 447, 425), (425, 447, 446, 426), (426, 446, 445, 427), (427, 445, 444, 428), (428, 444, 443, 429), (429, 443, 442, 430), (430, 442, 441, 431), (431, 441, 440, 432), (432, 440, 439, 433), (433, 439, 438, 434), (434, 438, 435, 391), (376, 377, 390, 392, 378), (480, 483, 482), (483, 484, 482), (484, 485, 482), (485, 486, 482), (486, 487, 482), (487, 488, 482), (488, 489, 482), (489, 490, 482), (490, 491, 482), (491, 492, 482), (492, 493, 482), (493, 494, 482), (494, 495, 482), (495, 496, 482), (496, 497, 482), (497, 498, 482), (498, 481, 482), (499, 502, 501), (502, 503, 501), (503, 504, 501), (504, 505, 501), (505, 506, 501), (506, 507, 501), (507, 508, 501), (508, 509, 501), (509, 510, 501), (510, 511, 501), (511, 512, 501), (512, 513, 501), (513, 514, 501), (514, 515, 501), (515, 516, 501), (516, 517, 501), (517, 500, 501), (480, 500, 517, 483), (483, 517, 516, 484), (484, 516, 515, 485), (485, 515, 514, 486), (486, 514, 513, 487), (487, 513, 512, 488), (488, 512, 511, 489), (489, 511, 510, 490), (490, 510, 509, 491), (491, 509, 508, 492), (492, 508, 507, 493), (493, 507, 506, 494), (494, 506, 505, 495), (495, 505, 504, 496), (496, 504, 503, 497), (497, 503, 502, 498), (498, 502, 499, 481), (387, 482, 481, 380, 386), (628, 591, 572, 555), (573, 590, 648, 536), (611, 610, 674, 675), (590, 592, 724, 725, 722, 649, 648), (590, 593, 592), (593, 594, 592), (594, 595, 592), (595, 596, 592), (596, 597, 592), (597, 598, 592), (598, 599, 592), (599, 600, 592), (600, 601, 592), (601, 602, 592), (602, 603, 592), (603, 604, 592), (604, 605, 592), (605, 606, 592), (606, 607, 592), (607, 608, 592), (608, 591, 592), (609, 612, 611), (612, 613, 611), (613, 614, 611), (614, 615, 611), (615, 616, 611), (616, 617, 611), (617, 618, 611), (618, 619, 611), (619, 620, 611), (620, 621, 611), (621, 622, 611), (622, 623, 611), (623, 624, 611), (624, 625, 611), (625, 626, 611), (626, 627, 611), (627, 610, 611), (628, 631, 630), (631, 632, 630), (632, 633, 630), (633, 634, 630), (634, 635, 630), (635, 636, 630), (636, 637, 630), (637, 638, 630), (638, 639, 630), (639, 640, 630), (640, 641, 630), (641, 642, 630), (642, 643, 630), (643, 644, 630), (644, 645, 630), (645, 646, 630), (646, 629, 630), (647, 650, 649), (650, 651, 649), (651, 652, 649), (652, 653, 649), (653, 654, 649), (654, 655, 649), (655, 656, 649), (656, 657, 649), (657, 658, 649), (658, 659, 649), (659, 660, 649), (660, 661, 649), (661, 662, 649), (662, 663, 649), (663, 664, 649), (664, 665, 649), (665, 648, 649), (590, 573, 589, 593), (593, 589, 588, 594), (594, 588, 587, 595), (595, 587, 586, 596), (596, 586, 585, 597), (597, 585, 584, 598), (598, 584, 583, 599), (599, 583, 582, 600), (600, 582, 581, 601), (601, 581, 580, 602), (602, 580, 579, 603), (603, 579, 578, 604), (604, 578, 577, 605), (605, 577, 576, 606), (606, 576, 575, 607), (607, 575, 574, 608), (608, 574, 572, 591), (609, 519, 535, 612), (612, 535, 534, 613), (613, 534, 533, 614), (614, 533, 532, 615), (615, 532, 531, 616), (616, 531, 530, 617), (617, 530, 529, 618), (618, 529, 528, 619), (619, 528, 527, 620), (620, 527, 526, 621), (621, 526, 525, 622), (622, 525, 524, 623), (623, 524, 523, 624), (624, 523, 522, 625), (625, 522, 521, 626), (626, 521, 520, 627), (627, 520, 518, 610), (554, 629, 646, 556), (556, 646, 645, 557), (557, 645, 644, 558), (558, 644, 643, 559), (559, 643, 642, 560), (560, 642, 641, 561), (561, 641, 640, 562), (562, 640, 639, 563), (563, 639, 638, 564), (564, 638, 637, 565), (565, 637, 636, 566), (566, 636, 635, 567), (567, 635, 634, 568), (568, 634, 633, 569), (569, 633, 632, 570), (570, 632, 631, 571), (571, 631, 628, 555), (536, 648, 665, 538), (538, 665, 664, 539), (539, 664, 663, 540), (540, 663, 662, 541), (541, 662, 661, 542), (542, 661, 660, 543), (543, 660, 659, 544), (544, 659, 658, 545), (545, 658, 657, 546), (546, 657, 656, 547), (547, 656, 655, 548), (548, 655, 654, 549), (549, 654, 653, 550), (550, 653, 652, 551), (551, 652, 651, 552), (552, 651, 650, 553), (553, 650, 647, 537), (629, 554, 519, 609), (667, 666, 809, 807, 811, 812, 738, 739, 671, 670), (630, 385, 667, 670), (385, 381, 666, 667), (592, 591, 668, 669), (381, 592, 669, 666), (591, 628, 671, 668), (677, 676, 682, 683), (384, 611, 675, 673), (388, 384, 673, 672), (610, 647, 677, 674), (647, 649, 676, 677), (649, 388, 672, 737, 727, 732, 740, 753, 744, 749, 756, 769, 760, 765, 772, 785, 776, 781, 788, 801, 792, 797, 804, 676), (672, 673, 679, 678), (673, 675, 681, 679), (674, 677, 683, 680), (675, 674, 680, 681), (676, 804, 798, 793, 801, 788, 782, 777, 785, 772, 766, 761, 769, 756, 750, 745, 753, 740, 733, 728, 737, 672, 678, 682), (388, 688, 684, 686, 381), (685, 684, 688, 689), (649, 692, 690, 694, 381, 686, 687, 688, 388), (697, 696, 698, 699), (692, 696, 700, 701, 592, 823, 819, 816, 817), (649, 704, 702, 706, 701, 698, 696, 692), (703, 702, 704, 705), (649, 710, 708, 712, 707, 704), (709, 708, 710, 711), (649, 716, 714, 718, 713, 710), (715, 714, 716, 717), (649, 722, 720, 724, 592, 701, 706, 707, 712, 713, 718, 719, 716), (721, 720, 722, 723), (729, 735, 19, 741, 701, 700, 742, 18), (671, 739, 731, 743, 754, 755), (746, 752, 17, 757, 707, 706, 758, 16), (755, 748, 759, 770, 771, 671), (762, 768, 15, 773, 713, 712, 774, 14), (671, 771, 764, 775, 786, 787), (778, 784, 13, 789, 719, 718, 790, 12), (787, 780, 791, 802, 803, 671), (794, 800, 11, 806, 725, 724, 805, 10), (671, 803, 796, 791, 780, 775, 764, 759, 748, 743, 731, 726, 736, 666, 669, 668), (738, 812, 810, 808, 809, 666, 736), (811, 4, 5, 810, 812), (810, 5, 824, 822, 813, 808), (808, 813, 815, 820, 3, 807, 809), (807, 3, 4, 811), (819, 2, 1, 816), (821, 822, 824, 818, 2, 819, 823), (817, 814, 821, 823, 592, 381, 694, 695, 692), (814, 0, 815, 813, 822, 821), (816, 1, 0, 814, 817)])
me_cube_001.materials.append(mat_gunbody)
me_cube_001.use_remesh_preserve_volume = False
me_cube_001.use_remesh_preserve_attributes = False
me_cube_001.use_mirror_vertex_groups = False
me_cube_001.update()

# ---- objects
ob_aim3_1 = bpy.data.objects.new('Aim3.1', me_cube_005)
ob_aim2 = bpy.data.objects.new('Aim2', me_cube_003)
ob_aim1 = bpy.data.objects.new('Aim1', me_cube)
ob_bolt = bpy.data.objects.new('Bolt', me_cylinder)
ob_bipod2 = bpy.data.objects.new('Bipod2', me_cube_012)
ob_bipod = bpy.data.objects.new('Bipod', me_cube_011)
ob_trigger = bpy.data.objects.new('Trigger', me_cube_004)
ob_handle = bpy.data.objects.new('Handle', me_cube_002)
ob_guntip = bpy.data.objects.new('GunTip', me_cone)
ob_shaft = bpy.data.objects.new('Shaft', me_cube_001)

# ---- transforms, parenting, visibility, modifiers, constraints
ob_aim3_1.location = (-0.4917, -0.04955, 0.8708)
ob_aim3_1.rotation_euler = (-0.001556, -3.142, -3.142)
ob_aim3_1.scale = (0.02648, 0.004381, 0.05813)
ob_aim3_1.lineart.crease_threshold = 0.0
ob_aim2.location = (-0.4917, 0.05062, 0.8982)
ob_aim2.scale = (0.02648, 0.004381, 0.05813)
ob_aim2.lineart.crease_threshold = 0.0
ob_aim1.location = (-0.4917, 0.0004897, 0.8558)
ob_aim1.scale = (0.02648, 0.02078, 0.03427)
ob_aim1.lineart.crease_threshold = 0.0
ob_bolt.location = (-1.415, -0.2941, 0.2742)
ob_bolt.scale = (0.06385, 0.06385, 0.3238)
ob_bolt.lineart.crease_threshold = 0.0
ob_bipod2.location = (3.457, 0.433, -0.8098)
ob_bipod2.rotation_euler = (0.384, -0.0, 0.0)
ob_bipod2.scale = (0.03999, 0.02379, 1.255)
ob_bipod2.lineart.crease_threshold = 0.0
ob_bipod.location = (3.457, -0.4814, -0.8095)
ob_bipod.rotation_euler = (-0.384, -0.0, 0.0)
ob_bipod.scale = (0.03999, 0.02379, 1.255)
ob_bipod.lineart.crease_threshold = 0.0
ob_trigger.location = (-1.718, -0.001783, -0.06201)
ob_trigger.scale = (0.02694, 0.02694, 0.03264)
ob_trigger.lineart.crease_threshold = 0.0
ob_handle.location = (-2.043, -0.003171, -0.0984)
ob_handle.scale = (0.2727, 0.1301, 0.2727)
ob_handle.lineart.crease_threshold = 0.0
ob_guntip.location = (4.429, -0.0004411, 0.5027)
ob_guntip.rotation_euler = (-0.0, -1.571, 0.0)
ob_guntip.scale = (0.2785, 0.2785, 0.2785)
ob_guntip.lineart.crease_threshold = 0.0
ob_shaft.location = (-4.277, -4.37e-08, 0.3252)
ob_shaft.lineart.crease_threshold = 0.0

# ---- collection membership
col_collection_1.objects.link(ob_aim3_1)
col_collection_1.objects.link(ob_aim2)
col_collection_1.objects.link(ob_aim1)
col_collection_1.objects.link(ob_bolt)
col_collection_1.objects.link(ob_bipod2)
col_collection_1.objects.link(ob_bipod)
col_collection_1.objects.link(ob_trigger)
col_collection_1.objects.link(ob_handle)
col_collection_1.objects.link(ob_guntip)
col_collection_1.objects.link(ob_shaft)

# ---- scene / render settings (as saved in the file)
scene.frame_start = 1; scene.frame_end = 250; scene.frame_set(0)
scene.render.engine = 'BLENDER_EEVEE_NEXT'
scene.render.resolution_percentage = 50
scene.render.dither_intensity = 0.0
scene.cycles.use_denoising = False
scene.cycles.samples = 128
scene.cycles.sampling_pattern = 'TABULATED_SOBOL'
scene.cycles.use_adaptive_sampling = False
scene.cycles.use_light_tree = False
scene.cycles.blur_glossy = 0.0
scene.cycles.sample_clamp_indirect = 0.0
scene.view_settings.view_transform = 'Standard'
bpy.context.view_layer.update()

# ---- added for rendering (the .blend has no active camera and no usable light): camera, sun
cam_auto = bpy.data.cameras.new('AutoCamera')
cam_auto.lens = 50.0
cam_auto.sensor_width = 36.0
cam_auto.clip_end = 1000.0
ob_auto_camera = bpy.data.objects.new('AutoCamera', cam_auto)
scene.collection.objects.link(ob_auto_camera)
ob_auto_camera.location = (9.48359, -11.4495, 7.09045)
ob_auto_camera.rotation_euler = (1.09748, -7.21219e-08, 0.694738)
scene.camera = ob_auto_camera
light_auto_sun = bpy.data.lights.new('AutoSun', 'SUN')
light_auto_sun.energy = 3.0
light_auto_sun.angle = 0.0523599
ob_auto_sun = bpy.data.objects.new('AutoSun', light_auto_sun)
scene.collection.objects.link(ob_auto_sun)
ob_auto_sun.rotation_euler = (0.872665, 0.174533, 0.523599)
bpy.context.view_layer.update()
